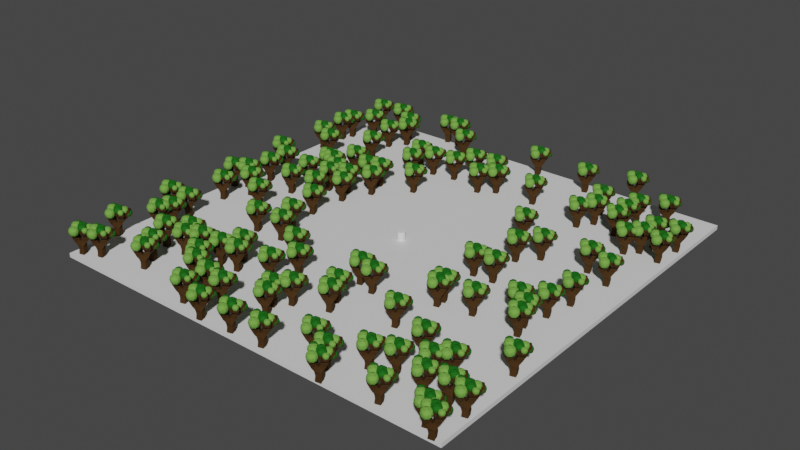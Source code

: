 # Source: environment.blend  (saved by Blender 3.5.10; exported with 4.5.12 LTS)
import bpy
from mathutils import Matrix  # noqa: F401  (used for matrix-valued properties, if any)

bpy.ops.wm.read_factory_settings(use_empty=True)
scene = bpy.context.scene
scene.name = 'Scene'

# ---- collections
col_collection = bpy.data.collections.new('Collection'); scene.collection.children.link(col_collection)
col_pine_noimp = bpy.data.collections.new('pine-noimp'); scene.collection.children.link(col_pine_noimp)
col_tree_noimp = bpy.data.collections.new('tree-noimp'); scene.collection.children.link(col_tree_noimp)

# ---- materials (node trees are filled in below, after node groups)
mat_material = bpy.data.materials.new('Material')
mat_material.alpha_threshold = 0.0
mat_material.use_transparent_shadow = False
mat_material.roughness = 0.5
mat_material.line_color = (0.0, 0.0, 0.0, 1.0)
mat_pine_leaves = bpy.data.materials.new('pine_leaves')
mat_pine_leaves.use_transparent_shadow = False
mat_pine_wood = bpy.data.materials.new('pine_wood')
mat_pine_wood.use_transparent_shadow = False
mat_leaf1 = bpy.data.materials.new('leaf1')
mat_leaf1.use_transparent_shadow = False
mat_leaf2 = bpy.data.materials.new('leaf2')
mat_leaf2.use_transparent_shadow = False
mat_wood = bpy.data.materials.new('wood')
mat_wood.use_transparent_shadow = False

# ---- node groups
ng_trees_geonodes = bpy.data.node_groups.new('trees_geonodes', 'GeometryNodeTree')
_s = ng_trees_geonodes.interface.new_socket(name='Geometry', in_out='OUTPUT', socket_type='NodeSocketGeometry')
_s = ng_trees_geonodes.interface.new_socket(name='Geometry', in_out='INPUT', socket_type='NodeSocketGeometry')
ng_trees_geonodes.is_modifier = True
# nodes of 'trees_geonodes' reference scene objects; filled in after objects exist

# ---- material node trees
mat_material.use_nodes = True; mat_material.node_tree.nodes.clear()
_N = mat_material.node_tree.nodes; _L = mat_material.node_tree.links
n0 = _N.new('ShaderNodeOutputMaterial'); n0.name = 'Material Output'; n0.location = (300, 300)
n1 = _N.new('ShaderNodeBsdfPrincipled'); n1.name = 'Principled BSDF'; n1.location = (10, 300)
n1.distribution = 'GGX'
n1.subsurface_method = 'RANDOM_WALK_SKIN'
n1.inputs[3].default_value = 1.45
n1.inputs[27].default_value = (0.0, 0.0, 0.0, 1.0)
n1.inputs[28].default_value = 1.0
_L.new(n1.outputs[0], n0.inputs[0])
n0.is_active_output = True
mat_pine_leaves.use_nodes = True; mat_pine_leaves.node_tree.nodes.clear()
_N = mat_pine_leaves.node_tree.nodes; _L = mat_pine_leaves.node_tree.links
n0 = _N.new('ShaderNodeBsdfPrincipled'); n0.name = 'Principled BSDF'; n0.location = (10, 300)
n0.distribution = 'GGX'
n0.subsurface_method = 'RANDOM_WALK_SKIN'
n0.inputs[0].default_value = (0.0202, 0.09931, 0.02073, 1.0)
n0.inputs[2].default_value = 0.9
n0.inputs[3].default_value = 1.45
n0.inputs[27].default_value = (0.0, 0.0, 0.0, 1.0)
n0.inputs[28].default_value = 1.0
n1 = _N.new('ShaderNodeOutputMaterial'); n1.name = 'Material Output'; n1.location = (300, 300)
_L.new(n0.outputs[0], n1.inputs[0])
n1.is_active_output = True
mat_pine_wood.use_nodes = True; mat_pine_wood.node_tree.nodes.clear()
_N = mat_pine_wood.node_tree.nodes; _L = mat_pine_wood.node_tree.links
n0 = _N.new('ShaderNodeBsdfPrincipled'); n0.name = 'Principled BSDF'; n0.location = (10, 300)
n0.distribution = 'GGX'
n0.subsurface_method = 'RANDOM_WALK_SKIN'
n0.inputs[0].default_value = (0.03812, 0.008197, 0.002588, 1.0)
n0.inputs[2].default_value = 0.9
n0.inputs[3].default_value = 1.45
n0.inputs[27].default_value = (0.0, 0.0, 0.0, 1.0)
n0.inputs[28].default_value = 1.0
n1 = _N.new('ShaderNodeOutputMaterial'); n1.name = 'Material Output'; n1.location = (300, 300)
_L.new(n0.outputs[0], n1.inputs[0])
n1.is_active_output = True
mat_leaf1.use_nodes = True; mat_leaf1.node_tree.nodes.clear()
_N = mat_leaf1.node_tree.nodes; _L = mat_leaf1.node_tree.links
n0 = _N.new('ShaderNodeBsdfPrincipled'); n0.name = 'Principled BSDF'; n0.location = (10, 300)
n0.distribution = 'GGX'
n0.subsurface_method = 'RANDOM_WALK_SKIN'
n0.inputs[0].default_value = (0.008851, 0.1203, 0.00603, 1.0)
n0.inputs[2].default_value = 0.8
n0.inputs[3].default_value = 1.45
n0.inputs[13].default_value = 0.2
n0.inputs[27].default_value = (0.0, 0.0, 0.0, 1.0)
n0.inputs[28].default_value = 1.0
n1 = _N.new('ShaderNodeOutputMaterial'); n1.name = 'Material Output'; n1.location = (300, 300)
_L.new(n0.outputs[0], n1.inputs[0])
n1.is_active_output = True
mat_leaf2.use_nodes = True; mat_leaf2.node_tree.nodes.clear()
_N = mat_leaf2.node_tree.nodes; _L = mat_leaf2.node_tree.links
n0 = _N.new('ShaderNodeBsdfPrincipled'); n0.name = 'Principled BSDF'; n0.location = (10, 300)
n0.distribution = 'GGX'
n0.subsurface_method = 'RANDOM_WALK_SKIN'
n0.inputs[0].default_value = (0.1597, 0.375, 0.05758, 1.0)
n0.inputs[2].default_value = 0.8
n0.inputs[3].default_value = 1.45
n0.inputs[13].default_value = 0.2
n0.inputs[27].default_value = (0.0, 0.0, 0.0, 1.0)
n0.inputs[28].default_value = 1.0
n1 = _N.new('ShaderNodeOutputMaterial'); n1.name = 'Material Output'; n1.location = (300, 300)
_L.new(n0.outputs[0], n1.inputs[0])
n1.is_active_output = True
mat_wood.use_nodes = True; mat_wood.node_tree.nodes.clear()
_N = mat_wood.node_tree.nodes; _L = mat_wood.node_tree.links
n0 = _N.new('ShaderNodeBsdfPrincipled'); n0.name = 'Principled BSDF'; n0.location = (10, 300)
n0.distribution = 'GGX'
n0.subsurface_method = 'RANDOM_WALK_SKIN'
n0.inputs[0].default_value = (0.05103, 0.02316, 0.004842, 1.0)
n0.inputs[2].default_value = 0.9
n0.inputs[3].default_value = 1.45
n0.inputs[13].default_value = 0.2
n0.inputs[27].default_value = (0.0, 0.0, 0.0, 1.0)
n0.inputs[28].default_value = 1.0
n1 = _N.new('ShaderNodeOutputMaterial'); n1.name = 'Material Output'; n1.location = (300, 300)
_L.new(n0.outputs[0], n1.inputs[0])
n1.is_active_output = True

# ---- world
world_world = bpy.data.worlds.new('World'); scene.world = world_world
world_world.use_nodes = True; world_world.node_tree.nodes.clear()
_N = world_world.node_tree.nodes; _L = world_world.node_tree.links
n0 = _N.new('ShaderNodeOutputWorld'); n0.name = 'World Output'; n0.location = (300, 300)
n1 = _N.new('ShaderNodeBackground'); n1.name = 'Background'; n1.location = (10, 300)
n1.inputs[0].default_value = (0.05088, 0.05088, 0.05088, 1.0)
_L.new(n1.outputs[0], n0.inputs[0])
n0.is_active_output = True
world_world.color = (0.05088, 0.05088, 0.05088)
world_world.use_sun_shadow = False
world_world.sun_shadow_jitter_overblur = 0.0

# ---- meshes
me_cube = bpy.data.meshes.new('Cube')
me_cube.from_pydata([(50.0, 50.0, 0.0), (50.0, 50.0, -1.0), (50.0, -50.0, 0.0), (50.0, -50.0, -1.0), (-50.0, 50.0, 0.0), (-50.0, 50.0, -1.0), (-50.0, -50.0, 0.0), (-50.0, -50.0, -1.0)], [], [(0, 4, 6, 2), (3, 2, 6, 7), (7, 6, 4, 5), (5, 1, 3, 7), (1, 0, 2, 3), (5, 4, 0, 1)])
_uv = me_cube.uv_layers.new(name='UVMap')
_uv.uv.foreach_set('vector', [0.625, 0.5, 0.875, 0.5, 0.875, 0.75, 0.625, 0.75, 0.375, 0.75, 0.625, 0.75, 0.625, 1.0, 0.375, 1.0, 0.375, 0.0, 0.625, 0.0, 0.625, 0.25, 0.375, 0.25, 0.125, 0.5, 0.375, 0.5, 0.375, 0.75, 0.125, 0.75, 0.375, 0.5, 0.625, 0.5, 0.625, 0.75, 0.375, 0.75, 0.375, 0.25, 0.625, 0.25, 0.625, 0.5, 0.375, 0.5])
me_cube.materials.append(mat_material)
me_cube.use_mirror_vertex_groups = False
me_cube.update()
me_cylinder_002 = bpy.data.meshes.new('Cylinder.002')
me_cylinder_002.from_pydata([(0.0, 1.0, -0.01669), (0.0, 1.0, 1.983), (0.1951, 0.9808, -0.01669), (0.1951, 0.9808, 1.983), (0.3827, 0.9239, -0.01669), (0.3827, 0.9239, 1.983), (0.5556, 0.8315, -0.01669), (0.5556, 0.8315, 1.983), (0.7071, 0.7071, -0.01669), (0.7071, 0.7071, 1.983), (0.8315, 0.5556, -0.01669), (0.8315, 0.5556, 1.983), (0.9239, 0.3827, -0.01669), (0.9239, 0.3827, 1.983), (0.9808, 0.1951, -0.01669), (0.9808, 0.1951, 1.983), (1.0, 0.0, -0.01669), (1.0, 0.0, 1.983), (0.9808, -0.1951, -0.01669), (0.9808, -0.1951, 1.983), (0.9239, -0.3827, -0.01669), (0.9239, -0.3827, 1.983), (0.8315, -0.5556, -0.01669), (0.8315, -0.5556, 1.983), (0.7071, -0.7071, -0.01669), (0.7071, -0.7071, 1.983), (0.5556, -0.8315, -0.01669), (0.5556, -0.8315, 1.983), (0.3827, -0.9239, -0.01669), (0.3827, -0.9239, 1.983), (0.1951, -0.9808, -0.01669), (0.1951, -0.9808, 1.983), (0.0, -1.0, -0.01669), (0.0, -1.0, 1.983), (-0.1951, -0.9808, -0.01669), (-0.1951, -0.9808, 1.983), (-0.3827, -0.9239, -0.01669), (-0.3827, -0.9239, 1.983), (-0.5556, -0.8315, -0.01669), (-0.5556, -0.8315, 1.983), (-0.7071, -0.7071, -0.01669), (-0.7071, -0.7071, 1.983), (-0.8315, -0.5556, -0.01669), (-0.8315, -0.5556, 1.983), (-0.9239, -0.3827, -0.01669), (-0.9239, -0.3827, 1.983), (-0.9808, -0.1951, -0.01669), (-0.9808, -0.1951, 1.983), (-1.0, 0.0, -0.01669), (-1.0, 0.0, 1.983), (-0.9808, 0.1951, -0.01669), (-0.9808, 0.1951, 1.983), (-0.9239, 0.3827, -0.01669), (-0.9239, 0.3827, 1.983), (-0.8315, 0.5556, -0.01669), (-0.8315, 0.5556, 1.983), (-0.7071, 0.7071, -0.01669), (-0.7071, 0.7071, 1.983), (-0.5556, 0.8315, -0.01669), (-0.5556, 0.8315, 1.983), (-0.3827, 0.9239, -0.01669), (-0.3827, 0.9239, 1.983), (-0.1951, 0.9808, -0.01669), (-0.1951, 0.9808, 1.983)], [], [(0, 1, 3, 2), (2, 3, 5, 4), (4, 5, 7, 6), (6, 7, 9, 8), (8, 9, 11, 10), (10, 11, 13, 12), (12, 13, 15, 14), (14, 15, 17, 16), (16, 17, 19, 18), (18, 19, 21, 20), (20, 21, 23, 22), (22, 23, 25, 24), (24, 25, 27, 26), (26, 27, 29, 28), (28, 29, 31, 30), (30, 31, 33, 32), (32, 33, 35, 34), (34, 35, 37, 36), (36, 37, 39, 38), (38, 39, 41, 40), (40, 41, 43, 42), (42, 43, 45, 44), (44, 45, 47, 46), (46, 47, 49, 48), (48, 49, 51, 50), (50, 51, 53, 52), (52, 53, 55, 54), (54, 55, 57, 56), (56, 57, 59, 58), (58, 59, 61, 60), (3, 1, 63, 61, 59, 57, 55, 53, 51, 49, 47, 45, 43, 41, 39, 37, 35, 33, 31, 29, 27, 25, 23, 21, 19, 17, 15, 13, 11, 9, 7, 5), (60, 61, 63, 62), (62, 63, 1, 0), (0, 2, 4, 6, 8, 10, 12, 14, 16, 18, 20, 22, 24, 26, 28, 30, 32, 34, 36, 38, 40, 42, 44, 46, 48, 50, 52, 54, 56, 58, 60, 62)])
_uv = me_cylinder_002.uv_layers.new(name='UVMap')
_uv.uv.foreach_set('vector', [1.0, 0.5, 1.0, 1.0, 0.9688, 1.0, 0.9688, 0.5, 0.9688, 0.5, 0.9688, 1.0, 0.9375, 1.0, 0.9375, 0.5, 0.9375, 0.5, 0.9375, 1.0, 0.9062, 1.0, 0.9062, 0.5, 0.9062, 0.5, 0.9062, 1.0, 0.875, 1.0, 0.875, 0.5, 0.875, 0.5, 0.875, 1.0, 0.8438, 1.0, 0.8438, 0.5, 0.8438, 0.5, 0.8438, 1.0, 0.8125, 1.0, 0.8125, 0.5, 0.8125, 0.5, 0.8125, 1.0, 0.7812, 1.0, 0.7812, 0.5, 0.7812, 0.5, 0.7812, 1.0, 0.75, 1.0, 0.75, 0.5, 0.75, 0.5, 0.75, 1.0, 0.7188, 1.0, 0.7188, 0.5, 0.7188, 0.5, 0.7188, 1.0, 0.6875, 1.0, 0.6875, 0.5, 0.6875, 0.5, 0.6875, 1.0, 0.6562, 1.0, 0.6562, 0.5, 0.6562, 0.5, 0.6562, 1.0, 0.625, 1.0, 0.625, 0.5, 0.625, 0.5, 0.625, 1.0, 0.5938, 1.0, 0.5938, 0.5, 0.5938, 0.5, 0.5938, 1.0, 0.5625, 1.0, 0.5625, 0.5, 0.5625, 0.5, 0.5625, 1.0, 0.5312, 1.0, 0.5312, 0.5, 0.5312, 0.5, 0.5312, 1.0, 0.5, 1.0, 0.5, 0.5, 0.5, 0.5, 0.5, 1.0, 0.4688, 1.0, 0.4688, 0.5, 0.4688, 0.5, 0.4688, 1.0, 0.4375, 1.0, 0.4375, 0.5, 0.4375, 0.5, 0.4375, 1.0, 0.4062, 1.0, 0.4062, 0.5, 0.4062, 0.5, 0.4062, 1.0, 0.375, 1.0, 0.375, 0.5, 0.375, 0.5, 0.375, 1.0, 0.3438, 1.0, 0.3438, 0.5, 0.3438, 0.5, 0.3438, 1.0, 0.3125, 1.0, 0.3125, 0.5, 0.3125, 0.5, 0.3125, 1.0, 0.2812, 1.0, 0.2812, 0.5, 0.2812, 0.5, 0.2812, 1.0, 0.25, 1.0, 0.25, 0.5, 0.25, 0.5, 0.25, 1.0, 0.2188, 1.0, 0.2188, 0.5, 0.2188, 0.5, 0.2188, 1.0, 0.1875, 1.0, 0.1875, 0.5, 0.1875, 0.5, 0.1875, 1.0, 0.1562, 1.0, 0.1562, 0.5, 0.1562, 0.5, 0.1562, 1.0, 0.125, 1.0, 0.125, 0.5, 0.125, 0.5, 0.125, 1.0, 0.09375, 1.0, 0.09375, 0.5, 0.09375, 0.5, 0.09375, 1.0, 0.0625, 1.0, 0.0625, 0.5, 0.2968, 0.4854, 0.25, 0.49, 0.2032, 0.4854, 0.1582, 0.4717, 0.1167, 0.4496, 0.08029, 0.4197, 0.05045, 0.3833, 0.02827, 0.3418, 0.01461, 0.2968, 0.01, 0.25, 0.01461, 0.2032, 0.02827, 0.1582, 0.05045, 0.1167, 0.08029, 0.08029, 0.1167, 0.05045, 0.1582, 0.02827, 0.2032, 0.01461, 0.25, 0.01, 0.2968, 0.01461, 0.3418, 0.02827, 0.3833, 0.05045, 0.4197, 0.08029, 0.4496, 0.1167, 0.4717, 0.1582, 0.4854, 0.2032, 0.49, 0.25, 0.4854, 0.2968, 0.4717, 0.3418, 0.4496, 0.3833, 0.4197, 0.4197, 0.3833, 0.4496, 0.3418, 0.4717, 0.0625, 0.5, 0.0625, 1.0, 0.03125, 1.0, 0.03125, 0.5, 0.03125, 0.5, 0.03125, 1.0, 0.0, 1.0, 0.0, 0.5, 0.75, 0.49, 0.7968, 0.4854, 0.8418, 0.4717, 0.8833, 0.4496, 0.9197, 0.4197, 0.9496, 0.3833, 0.9717, 0.3418, 0.9854, 0.2968, 0.99, 0.25, 0.9854, 0.2032, 0.9717, 0.1582, 0.9496, 0.1167, 0.9197, 0.08029, 0.8833, 0.05045, 0.8418, 0.02827, 0.7968, 0.01461, 0.75, 0.01, 0.7032, 0.01461, 0.6582, 0.02827, 0.6167, 0.05045, 0.5803, 0.08029, 0.5504, 0.1167, 0.5283, 0.1582, 0.5146, 0.2032, 0.51, 0.25, 0.5146, 0.2968, 0.5283, 0.3418, 0.5504, 0.3833, 0.5803, 0.4197, 0.6167, 0.4496, 0.6582, 0.4717, 0.7032, 0.4854])
me_cylinder_002.update()
me_plane = bpy.data.meshes.new('Plane')
me_plane.from_pydata([(-50.0, -50.0, 0.0), (50.0, -50.0, 0.0), (-50.0, 50.0, 0.0), (50.0, 50.0, 0.0)], [], [(0, 1, 3, 2)])
_uv = me_plane.uv_layers.new(name='UVMap')
_uv.uv.foreach_set('vector', [0.0, 0.0, 1.0, 0.0, 1.0, 1.0, 0.0, 1.0])
me_plane.materials.append(mat_pine_leaves)
me_plane.materials.append(mat_pine_wood)
me_plane.update()
me_cylinder_001 = bpy.data.meshes.new('Cylinder.001')
me_cylinder_001.from_pydata([(0.0, 0.5855, -1.0), (0.0, 0.5855, 1.0), (0.1142, 0.5742, -1.0), (0.1142, 0.5742, 1.0), (0.2241, 0.5409, -1.0), (0.2241, 0.5409, 1.0), (0.3253, 0.4868, -1.0), (0.3253, 0.4868, 1.0), (0.414, 0.414, -1.0), (0.414, 0.414, 1.0), (0.4868, 0.3253, -1.0), (0.4868, 0.3253, 1.0), (0.5409, 0.2241, -1.0), (0.5409, 0.2241, 1.0), (0.5742, 0.1142, -1.0), (0.5742, 0.1142, 1.0), (0.5855, 0.0, -1.0), (0.5855, 0.0, 1.0), (0.5742, -0.1142, -1.0), (0.5742, -0.1142, 1.0), (0.5409, -0.2241, -1.0), (0.5409, -0.2241, 1.0), (0.4868, -0.3253, -1.0), (0.4868, -0.3253, 1.0), (0.414, -0.414, -1.0), (0.414, -0.414, 1.0), (0.3253, -0.4868, -1.0), (0.3253, -0.4868, 1.0), (0.2241, -0.5409, -1.0), (0.2241, -0.5409, 1.0), (0.1142, -0.5742, -1.0), (0.1142, -0.5742, 1.0), (0.0, -0.5855, -1.0), (0.0, -0.5855, 1.0), (-0.1142, -0.5742, -1.0), (-0.1142, -0.5742, 1.0), (-0.2241, -0.5409, -1.0), (-0.2241, -0.5409, 1.0), (-0.3253, -0.4868, -1.0), (-0.3253, -0.4868, 1.0), (-0.414, -0.414, -1.0), (-0.414, -0.414, 1.0), (-0.4868, -0.3253, -1.0), (-0.4868, -0.3253, 1.0), (-0.5409, -0.2241, -1.0), (-0.5409, -0.2241, 1.0), (-0.5742, -0.1142, -1.0), (-0.5742, -0.1142, 1.0), (-0.5855, 0.0, -1.0), (-0.5855, 0.0, 1.0), (-0.5742, 0.1142, -1.0), (-0.5742, 0.1142, 1.0), (-0.5409, 0.2241, -1.0), (-0.5409, 0.2241, 1.0), (-0.4868, 0.3253, -1.0), (-0.4868, 0.3253, 1.0), (-0.414, 0.414, -1.0), (-0.414, 0.414, 1.0), (-0.3253, 0.4868, -1.0), (-0.3253, 0.4868, 1.0), (-0.2241, 0.5409, -1.0), (-0.2241, 0.5409, 1.0), (-0.1142, 0.5742, -1.0), (-0.1142, 0.5742, 1.0)], [], [(0, 1, 3, 2), (2, 3, 5, 4), (4, 5, 7, 6), (6, 7, 9, 8), (8, 9, 11, 10), (10, 11, 13, 12), (12, 13, 15, 14), (14, 15, 17, 16), (16, 17, 19, 18), (18, 19, 21, 20), (20, 21, 23, 22), (22, 23, 25, 24), (24, 25, 27, 26), (26, 27, 29, 28), (28, 29, 31, 30), (30, 31, 33, 32), (32, 33, 35, 34), (34, 35, 37, 36), (36, 37, 39, 38), (38, 39, 41, 40), (40, 41, 43, 42), (42, 43, 45, 44), (44, 45, 47, 46), (46, 47, 49, 48), (48, 49, 51, 50), (50, 51, 53, 52), (52, 53, 55, 54), (54, 55, 57, 56), (56, 57, 59, 58), (58, 59, 61, 60), (3, 1, 63, 61, 59, 57, 55, 53, 51, 49, 47, 45, 43, 41, 39, 37, 35, 33, 31, 29, 27, 25, 23, 21, 19, 17, 15, 13, 11, 9, 7, 5), (60, 61, 63, 62), (62, 63, 1, 0), (0, 2, 4, 6, 8, 10, 12, 14, 16, 18, 20, 22, 24, 26, 28, 30, 32, 34, 36, 38, 40, 42, 44, 46, 48, 50, 52, 54, 56, 58, 60, 62)])
_uv = me_cylinder_001.uv_layers.new(name='UVMap')
_uv.uv.foreach_set('vector', [1.0, 0.5, 1.0, 1.0, 0.9688, 1.0, 0.9688, 0.5, 0.9688, 0.5, 0.9688, 1.0, 0.9375, 1.0, 0.9375, 0.5, 0.9375, 0.5, 0.9375, 1.0, 0.9062, 1.0, 0.9062, 0.5, 0.9062, 0.5, 0.9062, 1.0, 0.875, 1.0, 0.875, 0.5, 0.875, 0.5, 0.875, 1.0, 0.8438, 1.0, 0.8438, 0.5, 0.8438, 0.5, 0.8438, 1.0, 0.8125, 1.0, 0.8125, 0.5, 0.8125, 0.5, 0.8125, 1.0, 0.7812, 1.0, 0.7812, 0.5, 0.7812, 0.5, 0.7812, 1.0, 0.75, 1.0, 0.75, 0.5, 0.75, 0.5, 0.75, 1.0, 0.7188, 1.0, 0.7188, 0.5, 0.7188, 0.5, 0.7188, 1.0, 0.6875, 1.0, 0.6875, 0.5, 0.6875, 0.5, 0.6875, 1.0, 0.6562, 1.0, 0.6562, 0.5, 0.6562, 0.5, 0.6562, 1.0, 0.625, 1.0, 0.625, 0.5, 0.625, 0.5, 0.625, 1.0, 0.5938, 1.0, 0.5938, 0.5, 0.5938, 0.5, 0.5938, 1.0, 0.5625, 1.0, 0.5625, 0.5, 0.5625, 0.5, 0.5625, 1.0, 0.5312, 1.0, 0.5312, 0.5, 0.5312, 0.5, 0.5312, 1.0, 0.5, 1.0, 0.5, 0.5, 0.5, 0.5, 0.5, 1.0, 0.4688, 1.0, 0.4688, 0.5, 0.4688, 0.5, 0.4688, 1.0, 0.4375, 1.0, 0.4375, 0.5, 0.4375, 0.5, 0.4375, 1.0, 0.4062, 1.0, 0.4062, 0.5, 0.4062, 0.5, 0.4062, 1.0, 0.375, 1.0, 0.375, 0.5, 0.375, 0.5, 0.375, 1.0, 0.3438, 1.0, 0.3438, 0.5, 0.3438, 0.5, 0.3438, 1.0, 0.3125, 1.0, 0.3125, 0.5, 0.3125, 0.5, 0.3125, 1.0, 0.2812, 1.0, 0.2812, 0.5, 0.2812, 0.5, 0.2812, 1.0, 0.25, 1.0, 0.25, 0.5, 0.25, 0.5, 0.25, 1.0, 0.2188, 1.0, 0.2188, 0.5, 0.2188, 0.5, 0.2188, 1.0, 0.1875, 1.0, 0.1875, 0.5, 0.1875, 0.5, 0.1875, 1.0, 0.1562, 1.0, 0.1562, 0.5, 0.1562, 0.5, 0.1562, 1.0, 0.125, 1.0, 0.125, 0.5, 0.125, 0.5, 0.125, 1.0, 0.09375, 1.0, 0.09375, 0.5, 0.09375, 0.5, 0.09375, 1.0, 0.0625, 1.0, 0.0625, 0.5, 0.2968, 0.4854, 0.25, 0.49, 0.2032, 0.4854, 0.1582, 0.4717, 0.1167, 0.4496, 0.08029, 0.4197, 0.05045, 0.3833, 0.02827, 0.3418, 0.01461, 0.2968, 0.01, 0.25, 0.01461, 0.2032, 0.02827, 0.1582, 0.05045, 0.1167, 0.08029, 0.08029, 0.1167, 0.05045, 0.1582, 0.02827, 0.2032, 0.01461, 0.25, 0.01, 0.2968, 0.01461, 0.3418, 0.02827, 0.3833, 0.05045, 0.4197, 0.08029, 0.4496, 0.1167, 0.4717, 0.1582, 0.4854, 0.2032, 0.49, 0.25, 0.4854, 0.2968, 0.4717, 0.3418, 0.4496, 0.3833, 0.4197, 0.4197, 0.3833, 0.4496, 0.3418, 0.4717, 0.0625, 0.5, 0.0625, 1.0, 0.03125, 1.0, 0.03125, 0.5, 0.03125, 0.5, 0.03125, 1.0, 0.0, 1.0, 0.0, 0.5, 0.75, 0.49, 0.7968, 0.4854, 0.8418, 0.4717, 0.8833, 0.4496, 0.9197, 0.4197, 0.9496, 0.3833, 0.9717, 0.3418, 0.9854, 0.2968, 0.99, 0.25, 0.9854, 0.2032, 0.9717, 0.1582, 0.9496, 0.1167, 0.9197, 0.08029, 0.8833, 0.05045, 0.8418, 0.02827, 0.7968, 0.01461, 0.75, 0.01, 0.7032, 0.01461, 0.6582, 0.02827, 0.6167, 0.05045, 0.5803, 0.08029, 0.5504, 0.1167, 0.5283, 0.1582, 0.5146, 0.2032, 0.51, 0.25, 0.5146, 0.2968, 0.5283, 0.3418, 0.5504, 0.3833, 0.5803, 0.4197, 0.6167, 0.4496, 0.6582, 0.4717, 0.7032, 0.4854])
me_cylinder_001.update()
me_cylinder_006 = bpy.data.meshes.new('Cylinder.006')
me_cylinder_006.from_pydata([(-2.63e-09, 0.9462, -0.9145), (2.636e-09, 0.5156, 0.9145), (0.6691, 0.6691, -0.9145), (0.3646, 0.3646, 0.9145), (0.9462, 0.0, -0.9145), (0.5156, 0.0, 0.9145), (0.6691, -0.6691, -0.9145), (0.3646, -0.3646, 0.9145), (-2.63e-09, -0.9462, -0.9145), (2.636e-09, -0.5156, 0.9145), (-0.6691, -0.6691, -0.9145), (-0.3646, -0.3646, 0.9145), (-0.9462, 0.0, -0.9145), (-0.5156, 0.0, 0.9145), (-0.6691, 0.6691, -0.9145), (-0.3646, 0.3646, 0.9145), (-2.63e-09, 1.222, -0.9145), (0.8643, 0.8643, -0.9145), (1.222, 0.0, -0.9145), (0.8643, -0.8643, -0.9145), (-2.63e-09, -1.222, -0.9145), (-0.8643, -0.8643, -0.9145), (-1.222, 0.0, -0.9145), (-0.8643, 0.8643, -0.9145), (-2.112e-09, 0.7599, -0.3039), (0.5373, 0.5373, -0.3039), (0.7599, 0.0, -0.3039), (0.5373, -0.5373, -0.3039), (-2.112e-09, -0.7599, -0.3039), (-0.5373, -0.5373, -0.3039), (-0.7599, 0.0, -0.3039), (-0.5373, 0.5373, -0.3039), (-0.8318, 0.2763, -0.9145), (-0.7781, 0.4058, -0.9145), (-1.058, 0.3966, -0.9145), (-0.9889, 0.5637, -0.9145), (-0.9744, 0.4333, -0.7371), (-0.7247, 0.3202, -0.6233)], [], [(16, 1, 3, 17), (17, 3, 5, 18), (18, 5, 7, 19), (19, 7, 9, 20), (20, 9, 11, 21), (21, 11, 13, 22), (3, 1, 15, 13, 11, 9, 7, 5), (22, 13, 15, 23, 35, 36, 34), (23, 15, 1, 16), (14, 0, 24, 31), (2, 0, 16, 17), (4, 2, 17, 18), (6, 4, 18, 19), (8, 6, 19, 20), (10, 8, 20, 21), (12, 10, 21, 22), (14, 33, 35, 23), (0, 14, 23, 16), (24, 25, 26, 27, 28, 29, 30, 31), (10, 12, 30, 29), (6, 8, 28, 27), (2, 4, 26, 25), (12, 32, 37, 33, 14, 31, 30), (8, 10, 29, 28), (4, 6, 27, 26), (0, 2, 25, 24), (36, 35, 33, 37), (37, 32, 34, 36), (34, 32, 12, 22)])
_uv = me_cylinder_006.uv_layers.new(name='UVMap')
_uv.uv.foreach_set('vector', [0.6112, 0.4253, 0.4428, 0.3601, 0.4352, 0.3322, 0.5932, 0.3592, 0.5932, 0.3592, 0.4352, 0.3322, 0.4352, 0.2929, 0.5932, 0.2659, 0.5932, 0.2659, 0.4352, 0.2929, 0.4428, 0.265, 0.6112, 0.1998, 0.6436, 0.1644, 0.7272, 0.0044, 0.7557, 0.0, 0.7113, 0.154, 0.7113, 0.154, 0.7557, 0.0, 0.7949, 0.0044, 0.804, 0.1644, 0.4352, 0.4253, 0.2669, 0.3601, 0.2593, 0.3322, 0.4173, 0.3592, 0.6283, 0.9268, 0.6283, 0.8874, 0.6562, 0.8596, 0.6956, 0.8596, 0.7234, 0.8874, 0.7234, 0.9268, 0.6956, 0.9547, 0.6562, 0.9547, 0.4173, 0.3592, 0.2593, 0.3322, 0.2593, 0.2929, 0.4173, 0.2659, 0.4173, 0.2983, 0.402, 0.3098, 0.4173, 0.3164, 0.4173, 0.2659, 0.2593, 0.2929, 0.2669, 0.265, 0.4352, 0.1998, 0.9093, 0.6952, 0.9013, 0.6429, 0.965, 0.6429, 0.9715, 0.6849, 0.02546, 0.3359, 0.02546, 0.4082, 0.0, 0.4187, 0.0, 0.3253, 0.07658, 0.2848, 0.02546, 0.3359, 0.0, 0.3253, 0.06603, 0.2593, 0.1489, 0.2848, 0.07658, 0.2848, 0.06603, 0.2593, 0.1594, 0.2593, 0.2, 0.3359, 0.1489, 0.2848, 0.1594, 0.2593, 0.2254, 0.3253, 0.2, 0.4082, 0.2, 0.3359, 0.2254, 0.3253, 0.2254, 0.4187, 0.1489, 0.4593, 0.2, 0.4082, 0.2254, 0.4187, 0.1594, 0.4847, 0.07658, 0.4593, 0.105, 0.4593, 0.09851, 0.4847, 0.06603, 0.4847, 0.02546, 0.4082, 0.07658, 0.4593, 0.06603, 0.4847, 0.0, 0.4187, 0.804, 0.04105, 0.8451, 0.0, 0.9031, 0.0, 0.9442, 0.04105, 0.9442, 0.09909, 0.9031, 0.1401, 0.8451, 0.1401, 0.804, 0.09909, 0.259, 0.5358, 0.259, 0.6081, 0.1956, 0.601, 0.1956, 0.543, 0.259, 0.7826, 0.2451, 0.8337, 0.1845, 0.8166, 0.1956, 0.7755, 0.2451, 0.6592, 0.259, 0.7103, 0.1956, 0.7175, 0.1845, 0.6764, 0.259, 0.6081, 0.2532, 0.6292, 0.2221, 0.6292, 0.2505, 0.6391, 0.2451, 0.6592, 0.1845, 0.6421, 0.1956, 0.601, 0.2451, 0.4847, 0.259, 0.5358, 0.1956, 0.543, 0.1845, 0.5019, 0.259, 0.7103, 0.259, 0.7826, 0.1956, 0.7755, 0.1956, 0.7175, 0.9013, 0.6429, 0.9093, 0.571, 0.9715, 0.5852, 0.965, 0.6429, 0.402, 0.3098, 0.4173, 0.2983, 0.105, 0.4593, 0.2221, 0.6292, 0.2221, 0.6292, 0.2532, 0.6292, 0.1166, 0.4847, 0.402, 0.3098, 0.1166, 0.4847, 0.119, 0.4593, 0.1489, 0.4593, 0.1594, 0.4847])
me_cylinder_006.materials.append(mat_pine_leaves)
me_cylinder_006.update()
me_cylinder_005 = bpy.data.meshes.new('Cylinder.005')
me_cylinder_005.from_pydata([(-3.025e-09, 1.088, -1.052), (3.032e-09, 0.5931, 1.052), (0.7696, 0.7696, -1.052), (0.4194, 0.4194, 1.052), (1.088, 0.0, -1.052), (0.5931, 0.0, 1.052), (0.7696, -0.7696, -1.052), (0.4194, -0.4194, 1.052), (-3.025e-09, -1.088, -1.052), (3.032e-09, -0.5931, 1.052), (-0.7696, -0.7696, -1.052), (-0.4194, -0.4194, 1.052), (-1.088, 0.0, -1.052), (-0.5931, 0.0, 1.052), (-0.7696, 0.7696, -1.052), (-0.4194, 0.4194, 1.052), (-3.025e-09, 1.406, -1.052), (0.9942, 0.9942, -1.052), (1.406, 0.0, -1.052), (0.9942, -0.9942, -1.052), (-3.025e-09, -1.406, -1.052), (-0.9942, -0.9942, -1.052), (-1.406, 0.0, -1.052), (-0.9942, 0.9942, -1.052), (-2.429e-09, 0.874, -0.3495), (0.618, 0.618, -0.3495), (0.874, 0.0, -0.3495), (0.618, -0.618, -0.3495), (-2.429e-09, -0.874, -0.3495), (-0.618, -0.618, -0.3495), (-0.874, 0.0, -0.3495), (-0.618, 0.618, -0.3495), (-0.4024, -1.239, -1.052), (-0.5844, -1.164, -1.052), (-0.3196, -0.9559, -1.052), (-0.5915, -0.8433, -1.052), (-0.4733, -1.059, -0.6615), (-0.5278, -0.7874, -0.7822)], [], [(16, 1, 3, 17), (17, 3, 5, 18), (18, 5, 7, 19), (19, 7, 9, 20), (20, 9, 11, 21, 33, 36, 32), (21, 11, 13, 22), (3, 1, 15, 13, 11, 9, 7, 5), (22, 13, 15, 23), (23, 15, 1, 16), (14, 0, 24, 31), (2, 0, 16, 17), (4, 2, 17, 18), (6, 4, 18, 19), (8, 6, 19, 20), (10, 35, 33, 21), (12, 10, 21, 22), (14, 12, 22, 23), (0, 14, 23, 16), (24, 25, 26, 27, 28, 29, 30, 31), (10, 12, 30, 29), (6, 8, 28, 27), (2, 4, 26, 25), (12, 14, 31, 30), (8, 34, 37, 35, 10, 29, 28), (4, 6, 27, 26), (0, 2, 25, 24), (32, 34, 8, 20), (35, 37, 36, 33), (34, 32, 36, 37)])
_uv = me_cylinder_005.uv_layers.new(name='UVMap')
_uv.uv.foreach_set('vector', [0.5659, 0.1771, 0.5147, 0.0, 0.5475, 0.005061, 0.6436, 0.1891, 0.0, 0.6739, 0.01055, 0.4898, 0.05558, 0.4847, 0.1067, 0.6619, 0.1067, 0.6619, 0.05558, 0.4847, 0.08838, 0.4898, 0.1845, 0.6739, 0.4438, 0.6144, 0.4544, 0.4303, 0.4994, 0.4253, 0.5505, 0.6024, 0.5505, 0.6024, 0.4994, 0.4253, 0.5322, 0.4303, 0.6283, 0.6144, 0.5963, 0.6095, 0.5781, 0.5752, 0.582, 0.6073, 0.2593, 0.6144, 0.2699, 0.4303, 0.3149, 0.4253, 0.366, 0.6024, 0.4994, 0.9089, 0.4994, 0.8636, 0.5315, 0.8316, 0.5768, 0.8316, 0.6088, 0.8636, 0.6088, 0.9089, 0.5768, 0.9409, 0.5315, 0.9409, 0.366, 0.6024, 0.3149, 0.4253, 0.3477, 0.4303, 0.4438, 0.6144, 0.4591, 0.1891, 0.4697, 0.005061, 0.5147, 0.0, 0.5659, 0.1771, 0.9105, 0.5681, 0.9013, 0.4855, 0.9745, 0.4855, 0.982, 0.5518, 0.02929, 0.08808, 0.02929, 0.1712, 0.0, 0.1834, 1.19e-08, 0.07595, 0.08808, 0.02929, 0.02929, 0.08808, 1.19e-08, 0.07595, 0.07595, 0.0, 0.1712, 0.02929, 0.08808, 0.02929, 0.07595, 0.0, 0.1834, 1.19e-08, 0.23, 0.08808, 0.1712, 0.02929, 0.1834, 1.19e-08, 0.2593, 0.07595, 0.23, 0.1712, 0.23, 0.152, 0.2593, 0.1391, 0.2593, 0.1834, 0.1712, 0.23, 0.23, 0.1712, 0.2593, 0.1834, 0.1834, 0.2593, 0.08808, 0.23, 0.1712, 0.23, 0.1834, 0.2593, 0.07595, 0.2593, 0.02929, 0.1712, 0.08808, 0.23, 0.07595, 0.2593, 0.0, 0.1834, 0.0, 0.7211, 0.04721, 0.6739, 0.114, 0.6739, 0.1612, 0.7211, 0.1612, 0.7878, 0.114, 0.8351, 0.04721, 0.8351, 0.0, 0.7878, 0.09003, 0.9779, 0.08075, 0.8953, 0.154, 0.8953, 0.1615, 0.9616, 0.009287, 0.9779, 0.0, 0.8953, 0.07329, 0.8953, 0.08075, 0.9616, 0.1875, 0.9766, 0.1782, 0.8939, 0.2515, 0.8939, 0.259, 0.9603, 0.08075, 0.8953, 0.09003, 0.8351, 0.1615, 0.8469, 0.154, 0.8953, 0.0, 0.8953, 0.003857, 0.8703, 0.03451, 0.854, 0.007138, 0.849, 0.009287, 0.8351, 0.08075, 0.8469, 0.07329, 0.8953, 0.1782, 0.8939, 0.1875, 0.8337, 0.259, 0.8456, 0.2515, 0.8939, 0.9013, 0.4855, 0.9105, 0.4253, 0.982, 0.4371, 0.9745, 0.4855, 0.2593, 0.1194, 0.23, 0.1226, 0.23, 0.08808, 0.2593, 0.07595, 0.007138, 0.849, 0.03451, 0.854, 0.5781, 0.5752, 0.5963, 0.6095, 0.003857, 0.8703, 0.582, 0.6073, 0.5781, 0.5752, 0.03451, 0.854])
me_cylinder_005.materials.append(mat_pine_leaves)
me_cylinder_005.update()
me_cylinder_007 = bpy.data.meshes.new('Cylinder.007')
me_cylinder_007.from_pydata([(-2.331e-09, 0.8387, -0.8106), (2.337e-09, 0.4571, 0.8106), (0.5931, 0.5931, -0.8106), (0.3232, 0.3232, 0.8106), (0.8387, 0.0, -0.8106), (0.4571, 0.0, 0.8106), (0.5931, -0.5931, -0.8106), (0.3232, -0.3232, 0.8106), (-2.331e-09, -0.8387, -0.8106), (2.337e-09, -0.4571, 0.8106), (-0.5931, -0.5931, -0.8106), (-0.3232, -0.3232, 0.8106), (-0.8387, 0.0, -0.8106), (-0.4571, 0.0, 0.8106), (-0.5931, 0.5931, -0.8106), (-0.3232, 0.3232, 0.8106), (-2.331e-09, 1.084, -0.8106), (0.7662, 0.7662, -0.8106), (1.084, 0.0, -0.8106), (0.7662, -0.7662, -0.8106), (-2.331e-09, -1.084, -0.8106), (-0.7662, -0.7662, -0.8106), (-1.084, 0.0, -0.8106), (-0.7662, 0.7662, -0.8106), (-1.872e-09, 0.6736, -0.2694), (0.4763, 0.4763, -0.2694), (0.6736, 0.0, -0.2694), (0.4763, -0.4763, -0.2694), (-1.872e-09, -0.6736, -0.2694), (-0.4763, -0.4763, -0.2694), (-0.6736, 0.0, -0.2694), (-0.4763, 0.4763, -0.2694)], [], [(16, 1, 3, 17), (17, 3, 5, 18), (18, 5, 7, 19), (19, 7, 9, 20), (20, 9, 11, 21), (21, 11, 13, 22), (3, 1, 15, 13, 11, 9, 7, 5), (22, 13, 15, 23), (23, 15, 1, 16), (14, 0, 24, 31), (2, 0, 16, 17), (4, 2, 17, 18), (6, 4, 18, 19), (8, 6, 19, 20), (10, 8, 20, 21), (12, 10, 21, 22), (14, 12, 22, 23), (0, 14, 23, 16), (24, 25, 26, 27, 28, 29, 30, 31), (10, 12, 30, 29), (6, 8, 28, 27), (2, 4, 26, 25), (12, 14, 31, 30), (8, 10, 29, 28), (4, 6, 27, 26), (0, 2, 25, 24)])
_uv = me_cylinder_007.uv_layers.new(name='UVMap')
_uv.uv.foreach_set('vector', [0.8413, 0.5618, 0.8019, 0.4253, 0.8272, 0.4292, 0.9013, 0.571, 0.7956, 0.3456, 0.8037, 0.2037, 0.8384, 0.1998, 0.8778, 0.3363, 0.8778, 0.3363, 0.8384, 0.1998, 0.8637, 0.2037, 0.9378, 0.3456, 0.7591, 0.7168, 0.7672, 0.5749, 0.8019, 0.571, 0.8413, 0.7075, 0.8413, 0.7075, 0.8019, 0.571, 0.8272, 0.5749, 0.9013, 0.7168, 0.7591, 0.8625, 0.7672, 0.7207, 0.8019, 0.7168, 0.8413, 0.8533, 0.7591, 0.9221, 0.7591, 0.8872, 0.7838, 0.8625, 0.8187, 0.8625, 0.8434, 0.8872, 0.8434, 0.9221, 0.8187, 0.9468, 0.7838, 0.9468, 0.8413, 0.8533, 0.8019, 0.7168, 0.8272, 0.7207, 0.9013, 0.8625, 0.7591, 0.571, 0.7672, 0.4292, 0.8019, 0.4253, 0.8413, 0.5618, 0.9449, 0.42, 0.9378, 0.3563, 0.9943, 0.3563, 1.0, 0.4074, 0.2819, 0.06788, 0.2819, 0.132, 0.2593, 0.1413, 0.2593, 0.05853, 0.3272, 0.02257, 0.2819, 0.06788, 0.2593, 0.05853, 0.3178, 0.0, 0.3912, 0.02257, 0.3272, 0.02257, 0.3178, 0.0, 0.4006, 0.0, 0.4366, 0.06788, 0.3912, 0.02257, 0.4006, 0.0, 0.4591, 0.05853, 0.4366, 0.132, 0.4366, 0.06788, 0.4591, 0.05853, 0.4591, 0.1413, 0.3912, 0.1773, 0.4366, 0.132, 0.4591, 0.1413, 0.4006, 0.1998, 0.3272, 0.1773, 0.3912, 0.1773, 0.4006, 0.1998, 0.3178, 0.1998, 0.2819, 0.132, 0.3272, 0.1773, 0.3178, 0.1998, 0.2593, 0.1413, 0.2593, 0.8679, 0.2957, 0.8316, 0.3471, 0.8316, 0.3835, 0.8679, 0.3835, 0.9194, 0.3471, 0.9558, 0.2957, 0.9558, 0.2593, 0.9194, 0.9084, 0.8053, 0.9013, 0.7416, 0.9577, 0.7416, 0.9635, 0.7927, 0.9084, 0.9153, 0.9013, 0.8517, 0.9577, 0.8517, 0.9635, 0.9028, 0.9449, 0.3099, 0.9378, 0.2462, 0.9943, 0.2462, 1.0, 0.2974, 0.9013, 0.7416, 0.9084, 0.6952, 0.9635, 0.7043, 0.9577, 0.7416, 0.9013, 0.8517, 0.9084, 0.8053, 0.9635, 0.8144, 0.9577, 0.8517, 0.9378, 0.2462, 0.9449, 0.1998, 1.0, 0.209, 0.9943, 0.2462, 0.9378, 0.3563, 0.9449, 0.3099, 1.0, 0.319, 0.9943, 0.3563])
me_cylinder_007.materials.append(mat_pine_leaves)
me_cylinder_007.update()
me_cylinder_008 = bpy.data.meshes.new('Cylinder.008')
me_cylinder_008.from_pydata([(-2.118e-09, 0.7622, -0.7366), (0.008896, 0.1788, 1.037), (0.5389, 0.5389, -0.7366), (0.1347, 0.127, 1.017), (0.7622, 0.0, -0.7366), (0.1874, 0.0006314, 1.009), (0.5389, -0.5389, -0.7366), (0.1362, -0.1264, 1.017), (-2.118e-09, -0.7622, -0.7366), (0.01107, -0.1797, 1.037), (-0.5389, -0.5389, -0.7366), (-0.1147, -0.1279, 1.056), (-0.7622, 0.0, -0.7366), (-0.1674, -0.001532, 1.065), (-0.5389, 0.5389, -0.7366), (-0.1162, 0.1255, 1.057), (-2.118e-09, 0.9846, -0.7366), (0.6962, 0.6962, -0.7366), (0.9846, 0.0, -0.7366), (0.6962, -0.6962, -0.7366), (-2.118e-09, -0.9846, -0.7366), (-0.6962, -0.6962, -0.7366), (-0.9846, 0.0, -0.7366), (-0.6962, 0.6962, -0.7366), (-1.701e-09, 0.6121, -0.2448), (0.4328, 0.4328, -0.2448), (0.6121, 0.0, -0.2448), (0.4328, -0.4328, -0.2448), (-1.701e-09, -0.6121, -0.2448), (-0.4328, -0.4328, -0.2448), (-0.6121, 0.0, -0.2448), (-0.4328, 0.4328, -0.2448)], [], [(16, 1, 3, 17), (17, 3, 5, 18), (18, 5, 7, 19), (19, 7, 9, 20), (20, 9, 11, 21), (21, 11, 13, 22), (3, 1, 15, 13, 11, 9, 7, 5), (22, 13, 15, 23), (23, 15, 1, 16), (14, 0, 24, 31), (2, 0, 16, 17), (4, 2, 17, 18), (6, 4, 18, 19), (8, 6, 19, 20), (10, 8, 20, 21), (12, 10, 21, 22), (14, 12, 22, 23), (0, 14, 23, 16), (24, 25, 26, 27, 28, 29, 30, 31), (10, 12, 30, 29), (6, 8, 28, 27), (2, 4, 26, 25), (12, 14, 31, 30), (8, 10, 29, 28), (4, 6, 27, 26), (0, 2, 25, 24)])
_uv = me_cylinder_008.uv_layers.new(name='UVMap')
_uv.uv.foreach_set('vector', [0.01399, 0.8537, 0.1008, 0.8908, 0.1026, 0.8977, 0.02174, 0.8823, 0.02174, 0.8823, 0.1026, 0.8977, 0.1026, 0.9074, 0.02174, 0.9227, 0.02174, 0.9227, 0.1026, 0.9074, 0.1008, 0.9143, 0.01399, 0.9513, 0.1026, 0.9369, 0.1491, 0.8548, 0.1562, 0.8537, 0.1319, 0.9324, 0.596, 0.6144, 0.5675, 0.8032, 0.5493, 0.8032, 0.5208, 0.6144, 0.1116, 0.7561, 0.1984, 0.7932, 0.2002, 0.8001, 0.1193, 0.7847, 0.1026, 0.9536, 0.1026, 0.9438, 0.1095, 0.9369, 0.1193, 0.9369, 0.1262, 0.9438, 0.1262, 0.9536, 0.1193, 0.9605, 0.1095, 0.9605, 0.1193, 0.7847, 0.2002, 0.8001, 0.2002, 0.8098, 0.1193, 0.8251, 0.1193, 0.8251, 0.2002, 0.8098, 0.1984, 0.8167, 0.1116, 0.8537, 0.2078, 0.9682, 0.2043, 0.9455, 0.2319, 0.9455, 0.2347, 0.9637, 0.02501, 0.7893, 0.02501, 0.8206, 0.01399, 0.8251, 0.01399, 0.7847, 0.04714, 0.7672, 0.02501, 0.7893, 0.01399, 0.7847, 0.04257, 0.7561, 0.07843, 0.7672, 0.04714, 0.7672, 0.04257, 0.7561, 0.083, 0.7561, 0.1006, 0.7893, 0.07843, 0.7672, 0.083, 0.7561, 0.1116, 0.7847, 0.1006, 0.8206, 0.1006, 0.7893, 0.1116, 0.7847, 0.1116, 0.8251, 0.07843, 0.8427, 0.1006, 0.8206, 0.1116, 0.8251, 0.083, 0.8537, 0.04714, 0.8427, 0.07843, 0.8427, 0.083, 0.8537, 0.04257, 0.8537, 0.02501, 0.8206, 0.04714, 0.8427, 0.04257, 0.8537, 0.01399, 0.8251, 0.1721, 0.8715, 0.1899, 0.8537, 0.215, 0.8537, 0.2328, 0.8715, 0.2328, 0.8966, 0.215, 0.9144, 0.1899, 0.9144, 0.1721, 0.8966, 0.1721, 0.9678, 0.1721, 0.9365, 0.1995, 0.9396, 0.1995, 0.9647, 0.2002, 0.7783, 0.2062, 0.7561, 0.2325, 0.7636, 0.2277, 0.7813, 0.2062, 0.8317, 0.2002, 0.8096, 0.2277, 0.8065, 0.2325, 0.8242, 0.1721, 0.9365, 0.1781, 0.9144, 0.2043, 0.9218, 0.1995, 0.9396, 0.1781, 0.99, 0.1721, 0.9678, 0.1995, 0.9647, 0.2043, 0.9825, 0.2002, 0.8096, 0.2002, 0.7783, 0.2277, 0.7813, 0.2277, 0.8065, 0.2043, 0.9455, 0.2078, 0.9144, 0.2347, 0.9205, 0.2319, 0.9455])
me_cylinder_008.materials.append(mat_pine_leaves)
me_cylinder_008.update()
me_cylinder = bpy.data.meshes.new('Cylinder')
me_cylinder.from_pydata([(0.0, 1.0, -1.052), (3.032e-09, 0.5931, 1.052), (0.7071, 0.7071, -1.052), (0.4194, 0.4194, 1.052), (1.0, 0.0, -1.052), (0.5931, 0.0, 1.052), (0.7071, -0.7071, -1.052), (0.4194, -0.4194, 1.052), (0.0, -1.0, -1.052), (3.032e-09, -0.5931, 1.052), (-0.7071, -0.7071, -1.052), (-0.4194, -0.4194, 1.052), (-1.0, 0.0, -1.052), (-0.5931, 0.0, 1.052), (-0.7071, 0.7071, -1.052), (-0.4194, 0.4194, 1.052)], [], [(0, 1, 3, 2), (2, 3, 5, 4), (4, 5, 7, 6), (10, 11, 13, 12), (3, 1, 15, 13, 11, 9, 7, 5), (0, 2, 4, 6, 8, 10, 12, 14), (13, 15, 14, 12), (1, 0, 14, 15), (8, 9, 11, 10), (7, 9, 8, 6)])
_uv = me_cylinder.uv_layers.new(name='UVMap')
_uv.uv.foreach_set('vector', [0.7591, 0.648, 0.7281, 0.8596, 0.6829, 0.8563, 0.6829, 0.6424, 0.6829, 0.6424, 0.6829, 0.8563, 0.6505, 0.8596, 0.6283, 0.648, 0.7591, 0.4308, 0.7281, 0.6424, 0.6829, 0.6391, 0.6829, 0.4253, 0.3139, 0.6144, 0.3139, 0.8283, 0.2815, 0.8316, 0.2593, 0.62, 0.3901, 0.9089, 0.3901, 0.8636, 0.4221, 0.8316, 0.4674, 0.8316, 0.4994, 0.8636, 0.4994, 0.9089, 0.4674, 0.9409, 0.4221, 0.9409, 0.6112, 0.2538, 0.6652, 0.1998, 0.7416, 0.1998, 0.7956, 0.2538, 0.7956, 0.3302, 0.7416, 0.3843, 0.6652, 0.3843, 0.6112, 0.3302, 0.4674, 0.8316, 0.4221, 0.8316, 0.6112, 0.3302, 0.6652, 0.3843, 0.3901, 0.8636, 0.6112, 0.2538, 0.6112, 0.3302, 0.4221, 0.8316, 0.7956, 0.3302, 0.4994, 0.9089, 0.3139, 0.8283, 0.7416, 0.3843, 0.4674, 0.9409, 0.4994, 0.9089, 0.7956, 0.3302, 0.7956, 0.2538])
me_cylinder.materials.append(mat_pine_wood)
me_cylinder.update()
me_icosphere_005 = bpy.data.meshes.new('Icosphere.005')
me_icosphere_005.from_pydata([(0.0, 0.0, -1.0), (0.7236, -0.5257, -0.4472), (-0.2764, -0.8506, -0.4472), (-0.8944, 0.0, -0.4472), (-0.2764, 0.8506, -0.4472), (0.7236, 0.5257, -0.4472), (0.2764, -0.8506, 0.4472), (-0.7236, -0.5257, 0.4472), (-0.7236, 0.5257, 0.4472), (0.2764, 0.8506, 0.4472), (0.8944, 0.0, 0.4472), (0.0, 0.0, 1.0), (-0.1625, -0.5, -0.8507), (0.4253, -0.309, -0.8507), (0.2629, -0.809, -0.5257), (0.8506, 0.0, -0.5257), (0.4253, 0.309, -0.8507), (-0.5257, 0.0, -0.8507), (-0.6882, -0.5, -0.5257), (-0.1625, 0.5, -0.8507), (-0.6882, 0.5, -0.5257), (0.2629, 0.809, -0.5257), (0.9511, -0.309, 0.0), (0.9511, 0.309, 0.0), (0.0, -1.0, 0.0), (0.5878, -0.809, 0.0), (-0.9511, -0.309, 0.0), (-0.5878, -0.809, 0.0), (-0.5878, 0.809, 0.0), (-0.9511, 0.309, 0.0), (0.5878, 0.809, 0.0), (0.0, 1.0, 0.0), (0.6882, -0.5, 0.5257), (-0.2629, -0.809, 0.5257), (-0.8506, 0.0, 0.5257), (-0.2629, 0.809, 0.5257), (0.6882, 0.5, 0.5257), (0.1625, -0.5, 0.8507), (0.5257, 0.0, 0.8507), (-0.4253, -0.309, 0.8507), (-0.4253, 0.309, 0.8507), (0.1625, 0.5, 0.8507)], [], [(0, 13, 12), (1, 13, 15), (0, 12, 17), (0, 17, 19), (0, 19, 16), (1, 15, 22), (2, 14, 24), (3, 18, 26), (4, 20, 28), (5, 21, 30), (1, 22, 25), (2, 24, 27), (3, 26, 29), (4, 28, 31), (5, 30, 23), (6, 32, 37), (7, 33, 39), (8, 34, 40), (9, 35, 41), (10, 36, 38), (38, 41, 11), (38, 36, 41), (36, 9, 41), (41, 40, 11), (41, 35, 40), (35, 8, 40), (40, 39, 11), (40, 34, 39), (34, 7, 39), (39, 37, 11), (39, 33, 37), (33, 6, 37), (37, 38, 11), (37, 32, 38), (32, 10, 38), (23, 36, 10), (23, 30, 36), (30, 9, 36), (31, 35, 9), (31, 28, 35), (28, 8, 35), (29, 34, 8), (29, 26, 34), (26, 7, 34), (27, 33, 7), (27, 24, 33), (24, 6, 33), (25, 32, 6), (25, 22, 32), (22, 10, 32), (30, 31, 9), (30, 21, 31), (21, 4, 31), (28, 29, 8), (28, 20, 29), (20, 3, 29), (26, 27, 7), (26, 18, 27), (18, 2, 27), (24, 25, 6), (24, 14, 25), (14, 1, 25), (22, 23, 10), (22, 15, 23), (15, 5, 23), (16, 21, 5), (16, 19, 21), (19, 4, 21), (19, 20, 4), (19, 17, 20), (17, 3, 20), (17, 18, 3), (17, 12, 18), (12, 2, 18), (15, 16, 5), (15, 13, 16), (13, 0, 16), (12, 14, 2), (12, 13, 14), (13, 1, 14)])
_uv = me_icosphere_005.uv_layers.new(name='UVMap')
_uv.uv.foreach_set('vector', [0.1818, 0.0, 0.2273, 0.07873, 0.1364, 0.07873, 0.2727, 0.1575, 0.3182, 0.07873, 0.3636, 0.1575, 0.9091, 0.0, 0.9545, 0.07873, 0.8636, 0.07873, 0.7273, 0.0, 0.7727, 0.07873, 0.6818, 0.07873, 0.5455, 0.0, 0.5909, 0.07873, 0.5, 0.07873, 0.2727, 0.1575, 0.3636, 0.1575, 0.3182, 0.2362, 0.09091, 0.1575, 0.1818, 0.1575, 0.1364, 0.2362, 0.8182, 0.1575, 0.9091, 0.1575, 0.8636, 0.2362, 0.6364, 0.1575, 0.7273, 0.1575, 0.6818, 0.2362, 0.4545, 0.1575, 0.5455, 0.1575, 0.5, 0.2362, 0.2727, 0.1575, 0.3182, 0.2362, 0.2273, 0.2362, 0.09091, 0.1575, 0.1364, 0.2362, 0.04546, 0.2362, 0.8182, 0.1575, 0.8636, 0.2362, 0.7727, 0.2362, 0.6364, 0.1575, 0.6818, 0.2362, 0.5909, 0.2362, 0.4545, 0.1575, 0.5, 0.2362, 0.4091, 0.2362, 0.1818, 0.3149, 0.2727, 0.3149, 0.2273, 0.3937, 0.0, 0.3149, 0.09091, 0.3149, 0.04546, 0.3937, 0.7273, 0.3149, 0.8182, 0.3149, 0.7727, 0.3937, 0.5455, 0.3149, 0.6364, 0.3149, 0.5909, 0.3937, 0.3636, 0.3149, 0.4545, 0.3149, 0.4091, 0.3937, 0.4091, 0.3937, 0.5, 0.3937, 0.4545, 0.4724, 0.4091, 0.3937, 0.4545, 0.3149, 0.5, 0.3937, 0.4545, 0.3149, 0.5455, 0.3149, 0.5, 0.3937, 0.5909, 0.3937, 0.6818, 0.3937, 0.6364, 0.4724, 0.5909, 0.3937, 0.6364, 0.3149, 0.6818, 0.3937, 0.6364, 0.3149, 0.7273, 0.3149, 0.6818, 0.3937, 0.7727, 0.3937, 0.8636, 0.3937, 0.8182, 0.4724, 0.7727, 0.3937, 0.8182, 0.3149, 0.8636, 0.3937, 0.8182, 0.3149, 0.9091, 0.3149, 0.8636, 0.3937, 0.04546, 0.3937, 0.1364, 0.3937, 0.09091, 0.4724, 0.04546, 0.3937, 0.09091, 0.3149, 0.1364, 0.3937, 0.09091, 0.3149, 0.1818, 0.3149, 0.1364, 0.3937, 0.2273, 0.3937, 0.3182, 0.3937, 0.2727, 0.4724, 0.2273, 0.3937, 0.2727, 0.3149, 0.3182, 0.3937, 0.2727, 0.3149, 0.3636, 0.3149, 0.3182, 0.3937, 0.4091, 0.2362, 0.4545, 0.3149, 0.3636, 0.3149, 0.4091, 0.2362, 0.5, 0.2362, 0.4545, 0.3149, 0.5, 0.2362, 0.5455, 0.3149, 0.4545, 0.3149, 0.5909, 0.2362, 0.6364, 0.3149, 0.5455, 0.3149, 0.5909, 0.2362, 0.6818, 0.2362, 0.6364, 0.3149, 0.6818, 0.2362, 0.7273, 0.3149, 0.6364, 0.3149, 0.7727, 0.2362, 0.8182, 0.3149, 0.7273, 0.3149, 0.7727, 0.2362, 0.8636, 0.2362, 0.8182, 0.3149, 0.8636, 0.2362, 0.9091, 0.3149, 0.8182, 0.3149, 0.04546, 0.2362, 0.09091, 0.3149, 0.0, 0.3149, 0.04546, 0.2362, 0.1364, 0.2362, 0.09091, 0.3149, 0.1364, 0.2362, 0.1818, 0.3149, 0.09091, 0.3149, 0.2273, 0.2362, 0.2727, 0.3149, 0.1818, 0.3149, 0.2273, 0.2362, 0.3182, 0.2362, 0.2727, 0.3149, 0.3182, 0.2362, 0.3636, 0.3149, 0.2727, 0.3149, 0.5, 0.2362, 0.5909, 0.2362, 0.5455, 0.3149, 0.5, 0.2362, 0.5455, 0.1575, 0.5909, 0.2362, 0.5455, 0.1575, 0.6364, 0.1575, 0.5909, 0.2362, 0.6818, 0.2362, 0.7727, 0.2362, 0.7273, 0.3149, 0.6818, 0.2362, 0.7273, 0.1575, 0.7727, 0.2362, 0.7273, 0.1575, 0.8182, 0.1575, 0.7727, 0.2362, 0.8636, 0.2362, 0.9545, 0.2362, 0.9091, 0.3149, 0.8636, 0.2362, 0.9091, 0.1575, 0.9545, 0.2362, 0.9091, 0.1575, 1.0, 0.1575, 0.9545, 0.2362, 0.1364, 0.2362, 0.2273, 0.2362, 0.1818, 0.3149, 0.1364, 0.2362, 0.1818, 0.1575, 0.2273, 0.2362, 0.1818, 0.1575, 0.2727, 0.1575, 0.2273, 0.2362, 0.3182, 0.2362, 0.4091, 0.2362, 0.3636, 0.3149, 0.3182, 0.2362, 0.3636, 0.1575, 0.4091, 0.2362, 0.3636, 0.1575, 0.4545, 0.1575, 0.4091, 0.2362, 0.5, 0.07873, 0.5455, 0.1575, 0.4545, 0.1575, 0.5, 0.07873, 0.5909, 0.07873, 0.5455, 0.1575, 0.5909, 0.07873, 0.6364, 0.1575, 0.5455, 0.1575, 0.6818, 0.07873, 0.7273, 0.1575, 0.6364, 0.1575, 0.6818, 0.07873, 0.7727, 0.07873, 0.7273, 0.1575, 0.7727, 0.07873, 0.8182, 0.1575, 0.7273, 0.1575, 0.8636, 0.07873, 0.9091, 0.1575, 0.8182, 0.1575, 0.8636, 0.07873, 0.9545, 0.07873, 0.9091, 0.1575, 0.9545, 0.07873, 1.0, 0.1575, 0.9091, 0.1575, 0.3636, 0.1575, 0.4091, 0.07873, 0.4545, 0.1575, 0.3636, 0.1575, 0.3182, 0.07873, 0.4091, 0.07873, 0.3182, 0.07873, 0.3636, 0.0, 0.4091, 0.07873, 0.1364, 0.07873, 0.1818, 0.1575, 0.09091, 0.1575, 0.1364, 0.07873, 0.2273, 0.07873, 0.1818, 0.1575, 0.2273, 0.07873, 0.2727, 0.1575, 0.1818, 0.1575])
me_icosphere_005.materials.append(mat_leaf1)
me_icosphere_005.update()
me_icosphere_007 = bpy.data.meshes.new('Icosphere.007')
me_icosphere_007.from_pydata([(0.0, 0.0, -1.0), (0.7236, -0.5257, -0.4472), (-0.2764, -0.8506, -0.4472), (-0.8944, 0.0, -0.4472), (-0.2764, 0.8506, -0.4472), (0.7236, 0.5257, -0.4472), (0.2764, -0.8506, 0.4472), (-0.7236, -0.5257, 0.4472), (-0.7236, 0.5257, 0.4472), (0.2764, 0.8506, 0.4472), (0.8944, 0.0, 0.4472), (0.0, 0.0, 1.0), (-0.1625, -0.5, -0.8507), (0.4253, -0.309, -0.8507), (0.2629, -0.809, -0.5257), (0.8506, 0.0, -0.5257), (0.4253, 0.309, -0.8507), (-0.5257, 0.0, -0.8507), (-0.6882, -0.5, -0.5257), (-0.1625, 0.5, -0.8507), (-0.6882, 0.5, -0.5257), (0.2629, 0.809, -0.5257), (0.9511, -0.309, 0.0), (0.9511, 0.309, 0.0), (0.0, -1.0, 0.0), (0.5878, -0.809, 0.0), (-0.9511, -0.309, 0.0), (-0.5878, -0.809, 0.0), (-0.5878, 0.809, 0.0), (-0.9511, 0.309, 0.0), (0.5878, 0.809, 0.0), (0.0, 1.0, 0.0), (0.6882, -0.5, 0.5257), (-0.2629, -0.809, 0.5257), (-0.8506, 0.0, 0.5257), (-0.2629, 0.809, 0.5257), (0.6882, 0.5, 0.5257), (0.1625, -0.5, 0.8507), (0.5257, 0.0, 0.8507), (-0.4253, -0.309, 0.8507), (-0.4253, 0.309, 0.8507), (0.1625, 0.5, 0.8507)], [], [(0, 13, 12), (1, 13, 15), (0, 12, 17), (0, 17, 19), (0, 19, 16), (1, 15, 22), (2, 14, 24), (3, 18, 26), (4, 20, 28), (5, 21, 30), (1, 22, 25), (2, 24, 27), (3, 26, 29), (4, 28, 31), (5, 30, 23), (6, 32, 37), (7, 33, 39), (8, 34, 40), (9, 35, 41), (10, 36, 38), (38, 41, 11), (38, 36, 41), (36, 9, 41), (41, 40, 11), (41, 35, 40), (35, 8, 40), (40, 39, 11), (40, 34, 39), (34, 7, 39), (39, 37, 11), (39, 33, 37), (33, 6, 37), (37, 38, 11), (37, 32, 38), (32, 10, 38), (23, 36, 10), (23, 30, 36), (30, 9, 36), (31, 35, 9), (31, 28, 35), (28, 8, 35), (29, 34, 8), (29, 26, 34), (26, 7, 34), (27, 33, 7), (27, 24, 33), (24, 6, 33), (25, 32, 6), (25, 22, 32), (22, 10, 32), (30, 31, 9), (30, 21, 31), (21, 4, 31), (28, 29, 8), (28, 20, 29), (20, 3, 29), (26, 27, 7), (26, 18, 27), (18, 2, 27), (24, 25, 6), (24, 14, 25), (14, 1, 25), (22, 23, 10), (22, 15, 23), (15, 5, 23), (16, 21, 5), (16, 19, 21), (19, 4, 21), (19, 20, 4), (19, 17, 20), (17, 3, 20), (17, 18, 3), (17, 12, 18), (12, 2, 18), (15, 16, 5), (15, 13, 16), (13, 0, 16), (12, 14, 2), (12, 13, 14), (13, 1, 14)])
_uv = me_icosphere_007.uv_layers.new(name='UVMap')
_uv.uv.foreach_set('vector', [0.1818, 0.0, 0.2273, 0.07873, 0.1364, 0.07873, 0.2727, 0.1575, 0.3182, 0.07873, 0.3636, 0.1575, 0.9091, 0.0, 0.9545, 0.07873, 0.8636, 0.07873, 0.7273, 0.0, 0.7727, 0.07873, 0.6818, 0.07873, 0.5455, 0.0, 0.5909, 0.07873, 0.5, 0.07873, 0.2727, 0.1575, 0.3636, 0.1575, 0.3182, 0.2362, 0.09091, 0.1575, 0.1818, 0.1575, 0.1364, 0.2362, 0.8182, 0.1575, 0.9091, 0.1575, 0.8636, 0.2362, 0.6364, 0.1575, 0.7273, 0.1575, 0.6818, 0.2362, 0.4545, 0.1575, 0.5455, 0.1575, 0.5, 0.2362, 0.2727, 0.1575, 0.3182, 0.2362, 0.2273, 0.2362, 0.09091, 0.1575, 0.1364, 0.2362, 0.04546, 0.2362, 0.8182, 0.1575, 0.8636, 0.2362, 0.7727, 0.2362, 0.6364, 0.1575, 0.6818, 0.2362, 0.5909, 0.2362, 0.4545, 0.1575, 0.5, 0.2362, 0.4091, 0.2362, 0.1818, 0.3149, 0.2727, 0.3149, 0.2273, 0.3937, 0.0, 0.3149, 0.09091, 0.3149, 0.04546, 0.3937, 0.7273, 0.3149, 0.8182, 0.3149, 0.7727, 0.3937, 0.5455, 0.3149, 0.6364, 0.3149, 0.5909, 0.3937, 0.3636, 0.3149, 0.4545, 0.3149, 0.4091, 0.3937, 0.4091, 0.3937, 0.5, 0.3937, 0.4545, 0.4724, 0.4091, 0.3937, 0.4545, 0.3149, 0.5, 0.3937, 0.4545, 0.3149, 0.5455, 0.3149, 0.5, 0.3937, 0.5909, 0.3937, 0.6818, 0.3937, 0.6364, 0.4724, 0.5909, 0.3937, 0.6364, 0.3149, 0.6818, 0.3937, 0.6364, 0.3149, 0.7273, 0.3149, 0.6818, 0.3937, 0.7727, 0.3937, 0.8636, 0.3937, 0.8182, 0.4724, 0.7727, 0.3937, 0.8182, 0.3149, 0.8636, 0.3937, 0.8182, 0.3149, 0.9091, 0.3149, 0.8636, 0.3937, 0.04546, 0.3937, 0.1364, 0.3937, 0.09091, 0.4724, 0.04546, 0.3937, 0.09091, 0.3149, 0.1364, 0.3937, 0.09091, 0.3149, 0.1818, 0.3149, 0.1364, 0.3937, 0.2273, 0.3937, 0.3182, 0.3937, 0.2727, 0.4724, 0.2273, 0.3937, 0.2727, 0.3149, 0.3182, 0.3937, 0.2727, 0.3149, 0.3636, 0.3149, 0.3182, 0.3937, 0.4091, 0.2362, 0.4545, 0.3149, 0.3636, 0.3149, 0.4091, 0.2362, 0.5, 0.2362, 0.4545, 0.3149, 0.5, 0.2362, 0.5455, 0.3149, 0.4545, 0.3149, 0.5909, 0.2362, 0.6364, 0.3149, 0.5455, 0.3149, 0.5909, 0.2362, 0.6818, 0.2362, 0.6364, 0.3149, 0.6818, 0.2362, 0.7273, 0.3149, 0.6364, 0.3149, 0.7727, 0.2362, 0.8182, 0.3149, 0.7273, 0.3149, 0.7727, 0.2362, 0.8636, 0.2362, 0.8182, 0.3149, 0.8636, 0.2362, 0.9091, 0.3149, 0.8182, 0.3149, 0.04546, 0.2362, 0.09091, 0.3149, 0.0, 0.3149, 0.04546, 0.2362, 0.1364, 0.2362, 0.09091, 0.3149, 0.1364, 0.2362, 0.1818, 0.3149, 0.09091, 0.3149, 0.2273, 0.2362, 0.2727, 0.3149, 0.1818, 0.3149, 0.2273, 0.2362, 0.3182, 0.2362, 0.2727, 0.3149, 0.3182, 0.2362, 0.3636, 0.3149, 0.2727, 0.3149, 0.5, 0.2362, 0.5909, 0.2362, 0.5455, 0.3149, 0.5, 0.2362, 0.5455, 0.1575, 0.5909, 0.2362, 0.5455, 0.1575, 0.6364, 0.1575, 0.5909, 0.2362, 0.6818, 0.2362, 0.7727, 0.2362, 0.7273, 0.3149, 0.6818, 0.2362, 0.7273, 0.1575, 0.7727, 0.2362, 0.7273, 0.1575, 0.8182, 0.1575, 0.7727, 0.2362, 0.8636, 0.2362, 0.9545, 0.2362, 0.9091, 0.3149, 0.8636, 0.2362, 0.9091, 0.1575, 0.9545, 0.2362, 0.9091, 0.1575, 1.0, 0.1575, 0.9545, 0.2362, 0.1364, 0.2362, 0.2273, 0.2362, 0.1818, 0.3149, 0.1364, 0.2362, 0.1818, 0.1575, 0.2273, 0.2362, 0.1818, 0.1575, 0.2727, 0.1575, 0.2273, 0.2362, 0.3182, 0.2362, 0.4091, 0.2362, 0.3636, 0.3149, 0.3182, 0.2362, 0.3636, 0.1575, 0.4091, 0.2362, 0.3636, 0.1575, 0.4545, 0.1575, 0.4091, 0.2362, 0.5, 0.07873, 0.5455, 0.1575, 0.4545, 0.1575, 0.5, 0.07873, 0.5909, 0.07873, 0.5455, 0.1575, 0.5909, 0.07873, 0.6364, 0.1575, 0.5455, 0.1575, 0.6818, 0.07873, 0.7273, 0.1575, 0.6364, 0.1575, 0.6818, 0.07873, 0.7727, 0.07873, 0.7273, 0.1575, 0.7727, 0.07873, 0.8182, 0.1575, 0.7273, 0.1575, 0.8636, 0.07873, 0.9091, 0.1575, 0.8182, 0.1575, 0.8636, 0.07873, 0.9545, 0.07873, 0.9091, 0.1575, 0.9545, 0.07873, 1.0, 0.1575, 0.9091, 0.1575, 0.3636, 0.1575, 0.4091, 0.07873, 0.4545, 0.1575, 0.3636, 0.1575, 0.3182, 0.07873, 0.4091, 0.07873, 0.3182, 0.07873, 0.3636, 0.0, 0.4091, 0.07873, 0.1364, 0.07873, 0.1818, 0.1575, 0.09091, 0.1575, 0.1364, 0.07873, 0.2273, 0.07873, 0.1818, 0.1575, 0.2273, 0.07873, 0.2727, 0.1575, 0.1818, 0.1575])
me_icosphere_007.materials.append(mat_leaf1)
me_icosphere_007.update()
me_icosphere_003 = bpy.data.meshes.new('Icosphere.003')
me_icosphere_003.from_pydata([(0.0, 0.0, -1.0), (0.7236, -0.5257, -0.4472), (-0.2764, -0.8506, -0.4472), (-0.8944, 0.0, -0.4472), (-0.2764, 0.8506, -0.4472), (0.7236, 0.5257, -0.4472), (0.2764, -0.8506, 0.4472), (-0.7236, -0.5257, 0.4472), (-0.7236, 0.5257, 0.4472), (0.2764, 0.8506, 0.4472), (0.8944, 0.0, 0.4472), (0.0, 0.0, 1.0), (-0.1625, -0.5, -0.8507), (0.4253, -0.309, -0.8507), (0.2629, -0.809, -0.5257), (0.8506, 0.0, -0.5257), (0.4253, 0.309, -0.8507), (-0.5257, 0.0, -0.8507), (-0.6882, -0.5, -0.5257), (-0.1625, 0.5, -0.8507), (-0.6882, 0.5, -0.5257), (0.2629, 0.809, -0.5257), (0.9511, -0.309, 0.0), (0.9511, 0.309, 0.0), (0.0, -1.0, 0.0), (0.5878, -0.809, 0.0), (-0.9511, -0.309, 0.0), (-0.5878, -0.809, 0.0), (-0.5878, 0.809, 0.0), (-0.9511, 0.309, 0.0), (0.5878, 0.809, 0.0), (0.0, 1.0, 0.0), (0.6882, -0.5, 0.5257), (-0.2629, -0.809, 0.5257), (-0.8506, 0.0, 0.5257), (-0.2629, 0.809, 0.5257), (0.6882, 0.5, 0.5257), (0.1625, -0.5, 0.8507), (0.5257, 0.0, 0.8507), (-0.4253, -0.309, 0.8507), (-0.4253, 0.309, 0.8507), (0.1625, 0.5, 0.8507)], [], [(0, 13, 12), (1, 13, 15), (0, 12, 17), (0, 17, 19), (0, 19, 16), (1, 15, 22), (2, 14, 24), (3, 18, 26), (4, 20, 28), (5, 21, 30), (1, 22, 25), (2, 24, 27), (3, 26, 29), (4, 28, 31), (5, 30, 23), (6, 32, 37), (7, 33, 39), (8, 34, 40), (9, 35, 41), (10, 36, 38), (38, 41, 11), (38, 36, 41), (36, 9, 41), (41, 40, 11), (41, 35, 40), (35, 8, 40), (40, 39, 11), (40, 34, 39), (34, 7, 39), (39, 37, 11), (39, 33, 37), (33, 6, 37), (37, 38, 11), (37, 32, 38), (32, 10, 38), (23, 36, 10), (23, 30, 36), (30, 9, 36), (31, 35, 9), (31, 28, 35), (28, 8, 35), (29, 34, 8), (29, 26, 34), (26, 7, 34), (27, 33, 7), (27, 24, 33), (24, 6, 33), (25, 32, 6), (25, 22, 32), (22, 10, 32), (30, 31, 9), (30, 21, 31), (21, 4, 31), (28, 29, 8), (28, 20, 29), (20, 3, 29), (26, 27, 7), (26, 18, 27), (18, 2, 27), (24, 25, 6), (24, 14, 25), (14, 1, 25), (22, 23, 10), (22, 15, 23), (15, 5, 23), (16, 21, 5), (16, 19, 21), (19, 4, 21), (19, 20, 4), (19, 17, 20), (17, 3, 20), (17, 18, 3), (17, 12, 18), (12, 2, 18), (15, 16, 5), (15, 13, 16), (13, 0, 16), (12, 14, 2), (12, 13, 14), (13, 1, 14)])
_uv = me_icosphere_003.uv_layers.new(name='UVMap')
_uv.uv.foreach_set('vector', [0.1818, 0.0, 0.2273, 0.07873, 0.1364, 0.07873, 0.2727, 0.1575, 0.3182, 0.07873, 0.3636, 0.1575, 0.9091, 0.0, 0.9545, 0.07873, 0.8636, 0.07873, 0.7273, 0.0, 0.7727, 0.07873, 0.6818, 0.07873, 0.5455, 0.0, 0.5909, 0.07873, 0.5, 0.07873, 0.2727, 0.1575, 0.3636, 0.1575, 0.3182, 0.2362, 0.09091, 0.1575, 0.1818, 0.1575, 0.1364, 0.2362, 0.8182, 0.1575, 0.9091, 0.1575, 0.8636, 0.2362, 0.6364, 0.1575, 0.7273, 0.1575, 0.6818, 0.2362, 0.4545, 0.1575, 0.5455, 0.1575, 0.5, 0.2362, 0.2727, 0.1575, 0.3182, 0.2362, 0.2273, 0.2362, 0.09091, 0.1575, 0.1364, 0.2362, 0.04546, 0.2362, 0.8182, 0.1575, 0.8636, 0.2362, 0.7727, 0.2362, 0.6364, 0.1575, 0.6818, 0.2362, 0.5909, 0.2362, 0.4545, 0.1575, 0.5, 0.2362, 0.4091, 0.2362, 0.1818, 0.3149, 0.2727, 0.3149, 0.2273, 0.3937, 0.0, 0.3149, 0.09091, 0.3149, 0.04546, 0.3937, 0.7273, 0.3149, 0.8182, 0.3149, 0.7727, 0.3937, 0.5455, 0.3149, 0.6364, 0.3149, 0.5909, 0.3937, 0.3636, 0.3149, 0.4545, 0.3149, 0.4091, 0.3937, 0.4091, 0.3937, 0.5, 0.3937, 0.4545, 0.4724, 0.4091, 0.3937, 0.4545, 0.3149, 0.5, 0.3937, 0.4545, 0.3149, 0.5455, 0.3149, 0.5, 0.3937, 0.5909, 0.3937, 0.6818, 0.3937, 0.6364, 0.4724, 0.5909, 0.3937, 0.6364, 0.3149, 0.6818, 0.3937, 0.6364, 0.3149, 0.7273, 0.3149, 0.6818, 0.3937, 0.7727, 0.3937, 0.8636, 0.3937, 0.8182, 0.4724, 0.7727, 0.3937, 0.8182, 0.3149, 0.8636, 0.3937, 0.8182, 0.3149, 0.9091, 0.3149, 0.8636, 0.3937, 0.04546, 0.3937, 0.1364, 0.3937, 0.09091, 0.4724, 0.04546, 0.3937, 0.09091, 0.3149, 0.1364, 0.3937, 0.09091, 0.3149, 0.1818, 0.3149, 0.1364, 0.3937, 0.2273, 0.3937, 0.3182, 0.3937, 0.2727, 0.4724, 0.2273, 0.3937, 0.2727, 0.3149, 0.3182, 0.3937, 0.2727, 0.3149, 0.3636, 0.3149, 0.3182, 0.3937, 0.4091, 0.2362, 0.4545, 0.3149, 0.3636, 0.3149, 0.4091, 0.2362, 0.5, 0.2362, 0.4545, 0.3149, 0.5, 0.2362, 0.5455, 0.3149, 0.4545, 0.3149, 0.5909, 0.2362, 0.6364, 0.3149, 0.5455, 0.3149, 0.5909, 0.2362, 0.6818, 0.2362, 0.6364, 0.3149, 0.6818, 0.2362, 0.7273, 0.3149, 0.6364, 0.3149, 0.7727, 0.2362, 0.8182, 0.3149, 0.7273, 0.3149, 0.7727, 0.2362, 0.8636, 0.2362, 0.8182, 0.3149, 0.8636, 0.2362, 0.9091, 0.3149, 0.8182, 0.3149, 0.04546, 0.2362, 0.09091, 0.3149, 0.0, 0.3149, 0.04546, 0.2362, 0.1364, 0.2362, 0.09091, 0.3149, 0.1364, 0.2362, 0.1818, 0.3149, 0.09091, 0.3149, 0.2273, 0.2362, 0.2727, 0.3149, 0.1818, 0.3149, 0.2273, 0.2362, 0.3182, 0.2362, 0.2727, 0.3149, 0.3182, 0.2362, 0.3636, 0.3149, 0.2727, 0.3149, 0.5, 0.2362, 0.5909, 0.2362, 0.5455, 0.3149, 0.5, 0.2362, 0.5455, 0.1575, 0.5909, 0.2362, 0.5455, 0.1575, 0.6364, 0.1575, 0.5909, 0.2362, 0.6818, 0.2362, 0.7727, 0.2362, 0.7273, 0.3149, 0.6818, 0.2362, 0.7273, 0.1575, 0.7727, 0.2362, 0.7273, 0.1575, 0.8182, 0.1575, 0.7727, 0.2362, 0.8636, 0.2362, 0.9545, 0.2362, 0.9091, 0.3149, 0.8636, 0.2362, 0.9091, 0.1575, 0.9545, 0.2362, 0.9091, 0.1575, 1.0, 0.1575, 0.9545, 0.2362, 0.1364, 0.2362, 0.2273, 0.2362, 0.1818, 0.3149, 0.1364, 0.2362, 0.1818, 0.1575, 0.2273, 0.2362, 0.1818, 0.1575, 0.2727, 0.1575, 0.2273, 0.2362, 0.3182, 0.2362, 0.4091, 0.2362, 0.3636, 0.3149, 0.3182, 0.2362, 0.3636, 0.1575, 0.4091, 0.2362, 0.3636, 0.1575, 0.4545, 0.1575, 0.4091, 0.2362, 0.5, 0.07873, 0.5455, 0.1575, 0.4545, 0.1575, 0.5, 0.07873, 0.5909, 0.07873, 0.5455, 0.1575, 0.5909, 0.07873, 0.6364, 0.1575, 0.5455, 0.1575, 0.6818, 0.07873, 0.7273, 0.1575, 0.6364, 0.1575, 0.6818, 0.07873, 0.7727, 0.07873, 0.7273, 0.1575, 0.7727, 0.07873, 0.8182, 0.1575, 0.7273, 0.1575, 0.8636, 0.07873, 0.9091, 0.1575, 0.8182, 0.1575, 0.8636, 0.07873, 0.9545, 0.07873, 0.9091, 0.1575, 0.9545, 0.07873, 1.0, 0.1575, 0.9091, 0.1575, 0.3636, 0.1575, 0.4091, 0.07873, 0.4545, 0.1575, 0.3636, 0.1575, 0.3182, 0.07873, 0.4091, 0.07873, 0.3182, 0.07873, 0.3636, 0.0, 0.4091, 0.07873, 0.1364, 0.07873, 0.1818, 0.1575, 0.09091, 0.1575, 0.1364, 0.07873, 0.2273, 0.07873, 0.1818, 0.1575, 0.2273, 0.07873, 0.2727, 0.1575, 0.1818, 0.1575])
me_icosphere_003.materials.append(mat_leaf1)
me_icosphere_003.update()
me_icosphere_001 = bpy.data.meshes.new('Icosphere.001')
me_icosphere_001.from_pydata([(0.0, 0.0, -1.0), (0.7236, -0.5257, -0.4472), (-0.2764, -0.8506, -0.4472), (-0.8944, 0.0, -0.4472), (-0.2764, 0.8506, -0.4472), (0.7236, 0.5257, -0.4472), (0.2764, -0.8506, 0.4472), (-0.7236, -0.5257, 0.4472), (-0.7236, 0.5257, 0.4472), (0.2764, 0.8506, 0.4472), (0.8944, 0.0, 0.4472), (0.0, 0.0, 1.0), (-0.1625, -0.5, -0.8507), (0.4253, -0.309, -0.8507), (0.2629, -0.809, -0.5257), (0.8506, 0.0, -0.5257), (0.4253, 0.309, -0.8507), (-0.5257, 0.0, -0.8507), (-0.6882, -0.5, -0.5257), (-0.1625, 0.5, -0.8507), (-0.6882, 0.5, -0.5257), (0.2629, 0.809, -0.5257), (0.9511, -0.309, 0.0), (0.9511, 0.309, 0.0), (0.0, -1.0, 0.0), (0.5878, -0.809, 0.0), (-0.9511, -0.309, 0.0), (-0.5878, -0.809, 0.0), (-0.5878, 0.809, 0.0), (-0.9511, 0.309, 0.0), (0.5878, 0.809, 0.0), (0.0, 1.0, 0.0), (0.6882, -0.5, 0.5257), (-0.2629, -0.809, 0.5257), (-0.8506, 0.0, 0.5257), (-0.2629, 0.809, 0.5257), (0.6882, 0.5, 0.5257), (0.1625, -0.5, 0.8507), (0.5257, 0.0, 0.8507), (-0.4253, -0.309, 0.8507), (-0.4253, 0.309, 0.8507), (0.1625, 0.5, 0.8507)], [], [(0, 13, 12), (1, 13, 15), (0, 12, 17), (0, 17, 19), (0, 19, 16), (1, 15, 22), (2, 14, 24), (3, 18, 26), (4, 20, 28), (5, 21, 30), (1, 22, 25), (2, 24, 27), (3, 26, 29), (4, 28, 31), (5, 30, 23), (6, 32, 37), (7, 33, 39), (8, 34, 40), (9, 35, 41), (10, 36, 38), (38, 41, 11), (38, 36, 41), (36, 9, 41), (41, 40, 11), (41, 35, 40), (35, 8, 40), (40, 39, 11), (40, 34, 39), (34, 7, 39), (39, 37, 11), (39, 33, 37), (33, 6, 37), (37, 38, 11), (37, 32, 38), (32, 10, 38), (23, 36, 10), (23, 30, 36), (30, 9, 36), (31, 35, 9), (31, 28, 35), (28, 8, 35), (29, 34, 8), (29, 26, 34), (26, 7, 34), (27, 33, 7), (27, 24, 33), (24, 6, 33), (25, 32, 6), (25, 22, 32), (22, 10, 32), (30, 31, 9), (30, 21, 31), (21, 4, 31), (28, 29, 8), (28, 20, 29), (20, 3, 29), (26, 27, 7), (26, 18, 27), (18, 2, 27), (24, 25, 6), (24, 14, 25), (14, 1, 25), (22, 23, 10), (22, 15, 23), (15, 5, 23), (16, 21, 5), (16, 19, 21), (19, 4, 21), (19, 20, 4), (19, 17, 20), (17, 3, 20), (17, 18, 3), (17, 12, 18), (12, 2, 18), (15, 16, 5), (15, 13, 16), (13, 0, 16), (12, 14, 2), (12, 13, 14), (13, 1, 14)])
_uv = me_icosphere_001.uv_layers.new(name='UVMap')
_uv.uv.foreach_set('vector', [0.1818, 0.0, 0.2273, 0.07873, 0.1364, 0.07873, 0.2727, 0.1575, 0.3182, 0.07873, 0.3636, 0.1575, 0.9091, 0.0, 0.9545, 0.07873, 0.8636, 0.07873, 0.7273, 0.0, 0.7727, 0.07873, 0.6818, 0.07873, 0.5455, 0.0, 0.5909, 0.07873, 0.5, 0.07873, 0.2727, 0.1575, 0.3636, 0.1575, 0.3182, 0.2362, 0.09091, 0.1575, 0.1818, 0.1575, 0.1364, 0.2362, 0.8182, 0.1575, 0.9091, 0.1575, 0.8636, 0.2362, 0.6364, 0.1575, 0.7273, 0.1575, 0.6818, 0.2362, 0.4545, 0.1575, 0.5455, 0.1575, 0.5, 0.2362, 0.2727, 0.1575, 0.3182, 0.2362, 0.2273, 0.2362, 0.09091, 0.1575, 0.1364, 0.2362, 0.04546, 0.2362, 0.8182, 0.1575, 0.8636, 0.2362, 0.7727, 0.2362, 0.6364, 0.1575, 0.6818, 0.2362, 0.5909, 0.2362, 0.4545, 0.1575, 0.5, 0.2362, 0.4091, 0.2362, 0.1818, 0.3149, 0.2727, 0.3149, 0.2273, 0.3937, 0.0, 0.3149, 0.09091, 0.3149, 0.04546, 0.3937, 0.7273, 0.3149, 0.8182, 0.3149, 0.7727, 0.3937, 0.5455, 0.3149, 0.6364, 0.3149, 0.5909, 0.3937, 0.3636, 0.3149, 0.4545, 0.3149, 0.4091, 0.3937, 0.4091, 0.3937, 0.5, 0.3937, 0.4545, 0.4724, 0.4091, 0.3937, 0.4545, 0.3149, 0.5, 0.3937, 0.4545, 0.3149, 0.5455, 0.3149, 0.5, 0.3937, 0.5909, 0.3937, 0.6818, 0.3937, 0.6364, 0.4724, 0.5909, 0.3937, 0.6364, 0.3149, 0.6818, 0.3937, 0.6364, 0.3149, 0.7273, 0.3149, 0.6818, 0.3937, 0.7727, 0.3937, 0.8636, 0.3937, 0.8182, 0.4724, 0.7727, 0.3937, 0.8182, 0.3149, 0.8636, 0.3937, 0.8182, 0.3149, 0.9091, 0.3149, 0.8636, 0.3937, 0.04546, 0.3937, 0.1364, 0.3937, 0.09091, 0.4724, 0.04546, 0.3937, 0.09091, 0.3149, 0.1364, 0.3937, 0.09091, 0.3149, 0.1818, 0.3149, 0.1364, 0.3937, 0.2273, 0.3937, 0.3182, 0.3937, 0.2727, 0.4724, 0.2273, 0.3937, 0.2727, 0.3149, 0.3182, 0.3937, 0.2727, 0.3149, 0.3636, 0.3149, 0.3182, 0.3937, 0.4091, 0.2362, 0.4545, 0.3149, 0.3636, 0.3149, 0.4091, 0.2362, 0.5, 0.2362, 0.4545, 0.3149, 0.5, 0.2362, 0.5455, 0.3149, 0.4545, 0.3149, 0.5909, 0.2362, 0.6364, 0.3149, 0.5455, 0.3149, 0.5909, 0.2362, 0.6818, 0.2362, 0.6364, 0.3149, 0.6818, 0.2362, 0.7273, 0.3149, 0.6364, 0.3149, 0.7727, 0.2362, 0.8182, 0.3149, 0.7273, 0.3149, 0.7727, 0.2362, 0.8636, 0.2362, 0.8182, 0.3149, 0.8636, 0.2362, 0.9091, 0.3149, 0.8182, 0.3149, 0.04546, 0.2362, 0.09091, 0.3149, 0.0, 0.3149, 0.04546, 0.2362, 0.1364, 0.2362, 0.09091, 0.3149, 0.1364, 0.2362, 0.1818, 0.3149, 0.09091, 0.3149, 0.2273, 0.2362, 0.2727, 0.3149, 0.1818, 0.3149, 0.2273, 0.2362, 0.3182, 0.2362, 0.2727, 0.3149, 0.3182, 0.2362, 0.3636, 0.3149, 0.2727, 0.3149, 0.5, 0.2362, 0.5909, 0.2362, 0.5455, 0.3149, 0.5, 0.2362, 0.5455, 0.1575, 0.5909, 0.2362, 0.5455, 0.1575, 0.6364, 0.1575, 0.5909, 0.2362, 0.6818, 0.2362, 0.7727, 0.2362, 0.7273, 0.3149, 0.6818, 0.2362, 0.7273, 0.1575, 0.7727, 0.2362, 0.7273, 0.1575, 0.8182, 0.1575, 0.7727, 0.2362, 0.8636, 0.2362, 0.9545, 0.2362, 0.9091, 0.3149, 0.8636, 0.2362, 0.9091, 0.1575, 0.9545, 0.2362, 0.9091, 0.1575, 1.0, 0.1575, 0.9545, 0.2362, 0.1364, 0.2362, 0.2273, 0.2362, 0.1818, 0.3149, 0.1364, 0.2362, 0.1818, 0.1575, 0.2273, 0.2362, 0.1818, 0.1575, 0.2727, 0.1575, 0.2273, 0.2362, 0.3182, 0.2362, 0.4091, 0.2362, 0.3636, 0.3149, 0.3182, 0.2362, 0.3636, 0.1575, 0.4091, 0.2362, 0.3636, 0.1575, 0.4545, 0.1575, 0.4091, 0.2362, 0.5, 0.07873, 0.5455, 0.1575, 0.4545, 0.1575, 0.5, 0.07873, 0.5909, 0.07873, 0.5455, 0.1575, 0.5909, 0.07873, 0.6364, 0.1575, 0.5455, 0.1575, 0.6818, 0.07873, 0.7273, 0.1575, 0.6364, 0.1575, 0.6818, 0.07873, 0.7727, 0.07873, 0.7273, 0.1575, 0.7727, 0.07873, 0.8182, 0.1575, 0.7273, 0.1575, 0.8636, 0.07873, 0.9091, 0.1575, 0.8182, 0.1575, 0.8636, 0.07873, 0.9545, 0.07873, 0.9091, 0.1575, 0.9545, 0.07873, 1.0, 0.1575, 0.9091, 0.1575, 0.3636, 0.1575, 0.4091, 0.07873, 0.4545, 0.1575, 0.3636, 0.1575, 0.3182, 0.07873, 0.4091, 0.07873, 0.3182, 0.07873, 0.3636, 0.0, 0.4091, 0.07873, 0.1364, 0.07873, 0.1818, 0.1575, 0.09091, 0.1575, 0.1364, 0.07873, 0.2273, 0.07873, 0.1818, 0.1575, 0.2273, 0.07873, 0.2727, 0.1575, 0.1818, 0.1575])
me_icosphere_001.materials.append(mat_leaf1)
me_icosphere_001.update()
me_icosphere = bpy.data.meshes.new('Icosphere')
me_icosphere.from_pydata([(0.0, 0.0, -1.0), (0.7236, -0.5257, -0.4472), (-0.2764, -0.8506, -0.4472), (-0.8944, 0.0, -0.4472), (-0.2764, 0.8506, -0.4472), (0.7236, 0.5257, -0.4472), (0.2764, -0.8506, 0.4472), (-0.7236, -0.5257, 0.4472), (-0.7236, 0.5257, 0.4472), (0.2764, 0.8506, 0.4472), (0.8944, 0.0, 0.4472), (0.0, 0.0, 1.0), (-0.1625, -0.5, -0.8507), (0.4253, -0.309, -0.8507), (0.2629, -0.809, -0.5257), (0.8506, 0.0, -0.5257), (0.4253, 0.309, -0.8507), (-0.5257, 0.0, -0.8507), (-0.6882, -0.5, -0.5257), (-0.1625, 0.5, -0.8507), (-0.6882, 0.5, -0.5257), (0.2629, 0.809, -0.5257), (0.9511, -0.309, 0.0), (0.9511, 0.309, 0.0), (0.0, -1.0, 0.0), (0.5878, -0.809, 0.0), (-0.9511, -0.309, 0.0), (-0.5878, -0.809, 0.0), (-0.5878, 0.809, 0.0), (-0.9511, 0.309, 0.0), (0.5878, 0.809, 0.0), (0.0, 1.0, 0.0), (0.6882, -0.5, 0.5257), (-0.2629, -0.809, 0.5257), (-0.8506, 0.0, 0.5257), (-0.2629, 0.809, 0.5257), (0.6882, 0.5, 0.5257), (0.1625, -0.5, 0.8507), (0.5257, 0.0, 0.8507), (-0.4253, -0.309, 0.8507), (-0.4253, 0.309, 0.8507), (0.1625, 0.5, 0.8507)], [], [(0, 13, 12), (1, 13, 15), (0, 12, 17), (0, 17, 19), (0, 19, 16), (1, 15, 22), (2, 14, 24), (3, 18, 26), (4, 20, 28), (5, 21, 30), (1, 22, 25), (2, 24, 27), (3, 26, 29), (4, 28, 31), (5, 30, 23), (6, 32, 37), (7, 33, 39), (8, 34, 40), (9, 35, 41), (10, 36, 38), (38, 41, 11), (38, 36, 41), (36, 9, 41), (41, 40, 11), (41, 35, 40), (35, 8, 40), (40, 39, 11), (40, 34, 39), (34, 7, 39), (39, 37, 11), (39, 33, 37), (33, 6, 37), (37, 38, 11), (37, 32, 38), (32, 10, 38), (23, 36, 10), (23, 30, 36), (30, 9, 36), (31, 35, 9), (31, 28, 35), (28, 8, 35), (29, 34, 8), (29, 26, 34), (26, 7, 34), (27, 33, 7), (27, 24, 33), (24, 6, 33), (25, 32, 6), (25, 22, 32), (22, 10, 32), (30, 31, 9), (30, 21, 31), (21, 4, 31), (28, 29, 8), (28, 20, 29), (20, 3, 29), (26, 27, 7), (26, 18, 27), (18, 2, 27), (24, 25, 6), (24, 14, 25), (14, 1, 25), (22, 23, 10), (22, 15, 23), (15, 5, 23), (16, 21, 5), (16, 19, 21), (19, 4, 21), (19, 20, 4), (19, 17, 20), (17, 3, 20), (17, 18, 3), (17, 12, 18), (12, 2, 18), (15, 16, 5), (15, 13, 16), (13, 0, 16), (12, 14, 2), (12, 13, 14), (13, 1, 14)])
_uv = me_icosphere.uv_layers.new(name='UVMap')
_uv.uv.foreach_set('vector', [0.1818, 0.0, 0.2273, 0.07873, 0.1364, 0.07873, 0.2727, 0.1575, 0.3182, 0.07873, 0.3636, 0.1575, 0.9091, 0.0, 0.9545, 0.07873, 0.8636, 0.07873, 0.7273, 0.0, 0.7727, 0.07873, 0.6818, 0.07873, 0.5455, 0.0, 0.5909, 0.07873, 0.5, 0.07873, 0.2727, 0.1575, 0.3636, 0.1575, 0.3182, 0.2362, 0.09091, 0.1575, 0.1818, 0.1575, 0.1364, 0.2362, 0.8182, 0.1575, 0.9091, 0.1575, 0.8636, 0.2362, 0.6364, 0.1575, 0.7273, 0.1575, 0.6818, 0.2362, 0.4545, 0.1575, 0.5455, 0.1575, 0.5, 0.2362, 0.2727, 0.1575, 0.3182, 0.2362, 0.2273, 0.2362, 0.09091, 0.1575, 0.1364, 0.2362, 0.04546, 0.2362, 0.8182, 0.1575, 0.8636, 0.2362, 0.7727, 0.2362, 0.6364, 0.1575, 0.6818, 0.2362, 0.5909, 0.2362, 0.4545, 0.1575, 0.5, 0.2362, 0.4091, 0.2362, 0.1818, 0.3149, 0.2727, 0.3149, 0.2273, 0.3937, 0.0, 0.3149, 0.09091, 0.3149, 0.04546, 0.3937, 0.7273, 0.3149, 0.8182, 0.3149, 0.7727, 0.3937, 0.5455, 0.3149, 0.6364, 0.3149, 0.5909, 0.3937, 0.3636, 0.3149, 0.4545, 0.3149, 0.4091, 0.3937, 0.4091, 0.3937, 0.5, 0.3937, 0.4545, 0.4724, 0.4091, 0.3937, 0.4545, 0.3149, 0.5, 0.3937, 0.4545, 0.3149, 0.5455, 0.3149, 0.5, 0.3937, 0.5909, 0.3937, 0.6818, 0.3937, 0.6364, 0.4724, 0.5909, 0.3937, 0.6364, 0.3149, 0.6818, 0.3937, 0.6364, 0.3149, 0.7273, 0.3149, 0.6818, 0.3937, 0.7727, 0.3937, 0.8636, 0.3937, 0.8182, 0.4724, 0.7727, 0.3937, 0.8182, 0.3149, 0.8636, 0.3937, 0.8182, 0.3149, 0.9091, 0.3149, 0.8636, 0.3937, 0.04546, 0.3937, 0.1364, 0.3937, 0.09091, 0.4724, 0.04546, 0.3937, 0.09091, 0.3149, 0.1364, 0.3937, 0.09091, 0.3149, 0.1818, 0.3149, 0.1364, 0.3937, 0.2273, 0.3937, 0.3182, 0.3937, 0.2727, 0.4724, 0.2273, 0.3937, 0.2727, 0.3149, 0.3182, 0.3937, 0.2727, 0.3149, 0.3636, 0.3149, 0.3182, 0.3937, 0.4091, 0.2362, 0.4545, 0.3149, 0.3636, 0.3149, 0.4091, 0.2362, 0.5, 0.2362, 0.4545, 0.3149, 0.5, 0.2362, 0.5455, 0.3149, 0.4545, 0.3149, 0.5909, 0.2362, 0.6364, 0.3149, 0.5455, 0.3149, 0.5909, 0.2362, 0.6818, 0.2362, 0.6364, 0.3149, 0.6818, 0.2362, 0.7273, 0.3149, 0.6364, 0.3149, 0.7727, 0.2362, 0.8182, 0.3149, 0.7273, 0.3149, 0.7727, 0.2362, 0.8636, 0.2362, 0.8182, 0.3149, 0.8636, 0.2362, 0.9091, 0.3149, 0.8182, 0.3149, 0.04546, 0.2362, 0.09091, 0.3149, 0.0, 0.3149, 0.04546, 0.2362, 0.1364, 0.2362, 0.09091, 0.3149, 0.1364, 0.2362, 0.1818, 0.3149, 0.09091, 0.3149, 0.2273, 0.2362, 0.2727, 0.3149, 0.1818, 0.3149, 0.2273, 0.2362, 0.3182, 0.2362, 0.2727, 0.3149, 0.3182, 0.2362, 0.3636, 0.3149, 0.2727, 0.3149, 0.5, 0.2362, 0.5909, 0.2362, 0.5455, 0.3149, 0.5, 0.2362, 0.5455, 0.1575, 0.5909, 0.2362, 0.5455, 0.1575, 0.6364, 0.1575, 0.5909, 0.2362, 0.6818, 0.2362, 0.7727, 0.2362, 0.7273, 0.3149, 0.6818, 0.2362, 0.7273, 0.1575, 0.7727, 0.2362, 0.7273, 0.1575, 0.8182, 0.1575, 0.7727, 0.2362, 0.8636, 0.2362, 0.9545, 0.2362, 0.9091, 0.3149, 0.8636, 0.2362, 0.9091, 0.1575, 0.9545, 0.2362, 0.9091, 0.1575, 1.0, 0.1575, 0.9545, 0.2362, 0.1364, 0.2362, 0.2273, 0.2362, 0.1818, 0.3149, 0.1364, 0.2362, 0.1818, 0.1575, 0.2273, 0.2362, 0.1818, 0.1575, 0.2727, 0.1575, 0.2273, 0.2362, 0.3182, 0.2362, 0.4091, 0.2362, 0.3636, 0.3149, 0.3182, 0.2362, 0.3636, 0.1575, 0.4091, 0.2362, 0.3636, 0.1575, 0.4545, 0.1575, 0.4091, 0.2362, 0.5, 0.07873, 0.5455, 0.1575, 0.4545, 0.1575, 0.5, 0.07873, 0.5909, 0.07873, 0.5455, 0.1575, 0.5909, 0.07873, 0.6364, 0.1575, 0.5455, 0.1575, 0.6818, 0.07873, 0.7273, 0.1575, 0.6364, 0.1575, 0.6818, 0.07873, 0.7727, 0.07873, 0.7273, 0.1575, 0.7727, 0.07873, 0.8182, 0.1575, 0.7273, 0.1575, 0.8636, 0.07873, 0.9091, 0.1575, 0.8182, 0.1575, 0.8636, 0.07873, 0.9545, 0.07873, 0.9091, 0.1575, 0.9545, 0.07873, 1.0, 0.1575, 0.9091, 0.1575, 0.3636, 0.1575, 0.4091, 0.07873, 0.4545, 0.1575, 0.3636, 0.1575, 0.3182, 0.07873, 0.4091, 0.07873, 0.3182, 0.07873, 0.3636, 0.0, 0.4091, 0.07873, 0.1364, 0.07873, 0.1818, 0.1575, 0.09091, 0.1575, 0.1364, 0.07873, 0.2273, 0.07873, 0.1818, 0.1575, 0.2273, 0.07873, 0.2727, 0.1575, 0.1818, 0.1575])
me_icosphere.materials.append(mat_leaf2)
me_icosphere.update()
me_icosphere_004 = bpy.data.meshes.new('Icosphere.004')
me_icosphere_004.from_pydata([(0.0, 0.0, -1.0), (0.7236, -0.5257, -0.4472), (-0.2764, -0.8506, -0.4472), (-0.8944, 0.0, -0.4472), (-0.2764, 0.8506, -0.4472), (0.7236, 0.5257, -0.4472), (0.2764, -0.8506, 0.4472), (-0.7236, -0.5257, 0.4472), (-0.7236, 0.5257, 0.4472), (0.2764, 0.8506, 0.4472), (0.8944, 0.0, 0.4472), (0.0, 0.0, 1.0), (-0.1625, -0.5, -0.8507), (0.4253, -0.309, -0.8507), (0.2629, -0.809, -0.5257), (0.8506, 0.0, -0.5257), (0.4253, 0.309, -0.8507), (-0.5257, 0.0, -0.8507), (-0.6882, -0.5, -0.5257), (-0.1625, 0.5, -0.8507), (-0.6882, 0.5, -0.5257), (0.2629, 0.809, -0.5257), (0.9511, -0.309, 0.0), (0.9511, 0.309, 0.0), (0.0, -1.0, 0.0), (0.5878, -0.809, 0.0), (-0.9511, -0.309, 0.0), (-0.5878, -0.809, 0.0), (-0.5878, 0.809, 0.0), (-0.9511, 0.309, 0.0), (0.5878, 0.809, 0.0), (0.0, 1.0, 0.0), (0.6882, -0.5, 0.5257), (-0.2629, -0.809, 0.5257), (-0.8506, 0.0, 0.5257), (-0.2629, 0.809, 0.5257), (0.6882, 0.5, 0.5257), (0.1625, -0.5, 0.8507), (0.5257, 0.0, 0.8507), (-0.4253, -0.309, 0.8507), (-0.4253, 0.309, 0.8507), (0.1625, 0.5, 0.8507)], [], [(0, 13, 12), (1, 13, 15), (0, 12, 17), (0, 17, 19), (0, 19, 16), (1, 15, 22), (2, 14, 24), (3, 18, 26), (4, 20, 28), (5, 21, 30), (1, 22, 25), (2, 24, 27), (3, 26, 29), (4, 28, 31), (5, 30, 23), (6, 32, 37), (7, 33, 39), (8, 34, 40), (9, 35, 41), (10, 36, 38), (38, 41, 11), (38, 36, 41), (36, 9, 41), (41, 40, 11), (41, 35, 40), (35, 8, 40), (40, 39, 11), (40, 34, 39), (34, 7, 39), (39, 37, 11), (39, 33, 37), (33, 6, 37), (37, 38, 11), (37, 32, 38), (32, 10, 38), (23, 36, 10), (23, 30, 36), (30, 9, 36), (31, 35, 9), (31, 28, 35), (28, 8, 35), (29, 34, 8), (29, 26, 34), (26, 7, 34), (27, 33, 7), (27, 24, 33), (24, 6, 33), (25, 32, 6), (25, 22, 32), (22, 10, 32), (30, 31, 9), (30, 21, 31), (21, 4, 31), (28, 29, 8), (28, 20, 29), (20, 3, 29), (26, 27, 7), (26, 18, 27), (18, 2, 27), (24, 25, 6), (24, 14, 25), (14, 1, 25), (22, 23, 10), (22, 15, 23), (15, 5, 23), (16, 21, 5), (16, 19, 21), (19, 4, 21), (19, 20, 4), (19, 17, 20), (17, 3, 20), (17, 18, 3), (17, 12, 18), (12, 2, 18), (15, 16, 5), (15, 13, 16), (13, 0, 16), (12, 14, 2), (12, 13, 14), (13, 1, 14)])
_uv = me_icosphere_004.uv_layers.new(name='UVMap')
_uv.uv.foreach_set('vector', [0.1818, 0.0, 0.2273, 0.07873, 0.1364, 0.07873, 0.2727, 0.1575, 0.3182, 0.07873, 0.3636, 0.1575, 0.9091, 0.0, 0.9545, 0.07873, 0.8636, 0.07873, 0.7273, 0.0, 0.7727, 0.07873, 0.6818, 0.07873, 0.5455, 0.0, 0.5909, 0.07873, 0.5, 0.07873, 0.2727, 0.1575, 0.3636, 0.1575, 0.3182, 0.2362, 0.09091, 0.1575, 0.1818, 0.1575, 0.1364, 0.2362, 0.8182, 0.1575, 0.9091, 0.1575, 0.8636, 0.2362, 0.6364, 0.1575, 0.7273, 0.1575, 0.6818, 0.2362, 0.4545, 0.1575, 0.5455, 0.1575, 0.5, 0.2362, 0.2727, 0.1575, 0.3182, 0.2362, 0.2273, 0.2362, 0.09091, 0.1575, 0.1364, 0.2362, 0.04546, 0.2362, 0.8182, 0.1575, 0.8636, 0.2362, 0.7727, 0.2362, 0.6364, 0.1575, 0.6818, 0.2362, 0.5909, 0.2362, 0.4545, 0.1575, 0.5, 0.2362, 0.4091, 0.2362, 0.1818, 0.3149, 0.2727, 0.3149, 0.2273, 0.3937, 0.0, 0.3149, 0.09091, 0.3149, 0.04546, 0.3937, 0.7273, 0.3149, 0.8182, 0.3149, 0.7727, 0.3937, 0.5455, 0.3149, 0.6364, 0.3149, 0.5909, 0.3937, 0.3636, 0.3149, 0.4545, 0.3149, 0.4091, 0.3937, 0.4091, 0.3937, 0.5, 0.3937, 0.4545, 0.4724, 0.4091, 0.3937, 0.4545, 0.3149, 0.5, 0.3937, 0.4545, 0.3149, 0.5455, 0.3149, 0.5, 0.3937, 0.5909, 0.3937, 0.6818, 0.3937, 0.6364, 0.4724, 0.5909, 0.3937, 0.6364, 0.3149, 0.6818, 0.3937, 0.6364, 0.3149, 0.7273, 0.3149, 0.6818, 0.3937, 0.7727, 0.3937, 0.8636, 0.3937, 0.8182, 0.4724, 0.7727, 0.3937, 0.8182, 0.3149, 0.8636, 0.3937, 0.8182, 0.3149, 0.9091, 0.3149, 0.8636, 0.3937, 0.04546, 0.3937, 0.1364, 0.3937, 0.09091, 0.4724, 0.04546, 0.3937, 0.09091, 0.3149, 0.1364, 0.3937, 0.09091, 0.3149, 0.1818, 0.3149, 0.1364, 0.3937, 0.2273, 0.3937, 0.3182, 0.3937, 0.2727, 0.4724, 0.2273, 0.3937, 0.2727, 0.3149, 0.3182, 0.3937, 0.2727, 0.3149, 0.3636, 0.3149, 0.3182, 0.3937, 0.4091, 0.2362, 0.4545, 0.3149, 0.3636, 0.3149, 0.4091, 0.2362, 0.5, 0.2362, 0.4545, 0.3149, 0.5, 0.2362, 0.5455, 0.3149, 0.4545, 0.3149, 0.5909, 0.2362, 0.6364, 0.3149, 0.5455, 0.3149, 0.5909, 0.2362, 0.6818, 0.2362, 0.6364, 0.3149, 0.6818, 0.2362, 0.7273, 0.3149, 0.6364, 0.3149, 0.7727, 0.2362, 0.8182, 0.3149, 0.7273, 0.3149, 0.7727, 0.2362, 0.8636, 0.2362, 0.8182, 0.3149, 0.8636, 0.2362, 0.9091, 0.3149, 0.8182, 0.3149, 0.04546, 0.2362, 0.09091, 0.3149, 0.0, 0.3149, 0.04546, 0.2362, 0.1364, 0.2362, 0.09091, 0.3149, 0.1364, 0.2362, 0.1818, 0.3149, 0.09091, 0.3149, 0.2273, 0.2362, 0.2727, 0.3149, 0.1818, 0.3149, 0.2273, 0.2362, 0.3182, 0.2362, 0.2727, 0.3149, 0.3182, 0.2362, 0.3636, 0.3149, 0.2727, 0.3149, 0.5, 0.2362, 0.5909, 0.2362, 0.5455, 0.3149, 0.5, 0.2362, 0.5455, 0.1575, 0.5909, 0.2362, 0.5455, 0.1575, 0.6364, 0.1575, 0.5909, 0.2362, 0.6818, 0.2362, 0.7727, 0.2362, 0.7273, 0.3149, 0.6818, 0.2362, 0.7273, 0.1575, 0.7727, 0.2362, 0.7273, 0.1575, 0.8182, 0.1575, 0.7727, 0.2362, 0.8636, 0.2362, 0.9545, 0.2362, 0.9091, 0.3149, 0.8636, 0.2362, 0.9091, 0.1575, 0.9545, 0.2362, 0.9091, 0.1575, 1.0, 0.1575, 0.9545, 0.2362, 0.1364, 0.2362, 0.2273, 0.2362, 0.1818, 0.3149, 0.1364, 0.2362, 0.1818, 0.1575, 0.2273, 0.2362, 0.1818, 0.1575, 0.2727, 0.1575, 0.2273, 0.2362, 0.3182, 0.2362, 0.4091, 0.2362, 0.3636, 0.3149, 0.3182, 0.2362, 0.3636, 0.1575, 0.4091, 0.2362, 0.3636, 0.1575, 0.4545, 0.1575, 0.4091, 0.2362, 0.5, 0.07873, 0.5455, 0.1575, 0.4545, 0.1575, 0.5, 0.07873, 0.5909, 0.07873, 0.5455, 0.1575, 0.5909, 0.07873, 0.6364, 0.1575, 0.5455, 0.1575, 0.6818, 0.07873, 0.7273, 0.1575, 0.6364, 0.1575, 0.6818, 0.07873, 0.7727, 0.07873, 0.7273, 0.1575, 0.7727, 0.07873, 0.8182, 0.1575, 0.7273, 0.1575, 0.8636, 0.07873, 0.9091, 0.1575, 0.8182, 0.1575, 0.8636, 0.07873, 0.9545, 0.07873, 0.9091, 0.1575, 0.9545, 0.07873, 1.0, 0.1575, 0.9091, 0.1575, 0.3636, 0.1575, 0.4091, 0.07873, 0.4545, 0.1575, 0.3636, 0.1575, 0.3182, 0.07873, 0.4091, 0.07873, 0.3182, 0.07873, 0.3636, 0.0, 0.4091, 0.07873, 0.1364, 0.07873, 0.1818, 0.1575, 0.09091, 0.1575, 0.1364, 0.07873, 0.2273, 0.07873, 0.1818, 0.1575, 0.2273, 0.07873, 0.2727, 0.1575, 0.1818, 0.1575])
me_icosphere_004.materials.append(mat_leaf2)
me_icosphere_004.update()
me_icosphere_006 = bpy.data.meshes.new('Icosphere.006')
me_icosphere_006.from_pydata([(0.0, 0.0, -1.0), (0.7236, -0.5257, -0.4472), (-0.2764, -0.8506, -0.4472), (-0.8944, 0.0, -0.4472), (-0.2764, 0.8506, -0.4472), (0.7236, 0.5257, -0.4472), (0.2764, -0.8506, 0.4472), (-0.7236, -0.5257, 0.4472), (-0.7236, 0.5257, 0.4472), (0.2764, 0.8506, 0.4472), (0.8944, 0.0, 0.4472), (0.0, 0.0, 1.0), (-0.1625, -0.5, -0.8507), (0.4253, -0.309, -0.8507), (0.2629, -0.809, -0.5257), (0.8506, 0.0, -0.5257), (0.4253, 0.309, -0.8507), (-0.5257, 0.0, -0.8507), (-0.6882, -0.5, -0.5257), (-0.1625, 0.5, -0.8507), (-0.6882, 0.5, -0.5257), (0.2629, 0.809, -0.5257), (0.9511, -0.309, 0.0), (0.9511, 0.309, 0.0), (0.0, -1.0, 0.0), (0.5878, -0.809, 0.0), (-0.9511, -0.309, 0.0), (-0.5878, -0.809, 0.0), (-0.5878, 0.809, 0.0), (-0.9511, 0.309, 0.0), (0.5878, 0.809, 0.0), (0.0, 1.0, 0.0), (0.6882, -0.5, 0.5257), (-0.2629, -0.809, 0.5257), (-0.8506, 0.0, 0.5257), (-0.2629, 0.809, 0.5257), (0.6882, 0.5, 0.5257), (0.1625, -0.5, 0.8507), (0.5257, 0.0, 0.8507), (-0.4253, -0.309, 0.8507), (-0.4253, 0.309, 0.8507), (0.1625, 0.5, 0.8507)], [], [(0, 13, 12), (1, 13, 15), (0, 12, 17), (0, 17, 19), (0, 19, 16), (1, 15, 22), (2, 14, 24), (3, 18, 26), (4, 20, 28), (5, 21, 30), (1, 22, 25), (2, 24, 27), (3, 26, 29), (4, 28, 31), (5, 30, 23), (6, 32, 37), (7, 33, 39), (8, 34, 40), (9, 35, 41), (10, 36, 38), (38, 41, 11), (38, 36, 41), (36, 9, 41), (41, 40, 11), (41, 35, 40), (35, 8, 40), (40, 39, 11), (40, 34, 39), (34, 7, 39), (39, 37, 11), (39, 33, 37), (33, 6, 37), (37, 38, 11), (37, 32, 38), (32, 10, 38), (23, 36, 10), (23, 30, 36), (30, 9, 36), (31, 35, 9), (31, 28, 35), (28, 8, 35), (29, 34, 8), (29, 26, 34), (26, 7, 34), (27, 33, 7), (27, 24, 33), (24, 6, 33), (25, 32, 6), (25, 22, 32), (22, 10, 32), (30, 31, 9), (30, 21, 31), (21, 4, 31), (28, 29, 8), (28, 20, 29), (20, 3, 29), (26, 27, 7), (26, 18, 27), (18, 2, 27), (24, 25, 6), (24, 14, 25), (14, 1, 25), (22, 23, 10), (22, 15, 23), (15, 5, 23), (16, 21, 5), (16, 19, 21), (19, 4, 21), (19, 20, 4), (19, 17, 20), (17, 3, 20), (17, 18, 3), (17, 12, 18), (12, 2, 18), (15, 16, 5), (15, 13, 16), (13, 0, 16), (12, 14, 2), (12, 13, 14), (13, 1, 14)])
_uv = me_icosphere_006.uv_layers.new(name='UVMap')
_uv.uv.foreach_set('vector', [0.1818, 0.0, 0.2273, 0.07873, 0.1364, 0.07873, 0.2727, 0.1575, 0.3182, 0.07873, 0.3636, 0.1575, 0.9091, 0.0, 0.9545, 0.07873, 0.8636, 0.07873, 0.7273, 0.0, 0.7727, 0.07873, 0.6818, 0.07873, 0.5455, 0.0, 0.5909, 0.07873, 0.5, 0.07873, 0.2727, 0.1575, 0.3636, 0.1575, 0.3182, 0.2362, 0.09091, 0.1575, 0.1818, 0.1575, 0.1364, 0.2362, 0.8182, 0.1575, 0.9091, 0.1575, 0.8636, 0.2362, 0.6364, 0.1575, 0.7273, 0.1575, 0.6818, 0.2362, 0.4545, 0.1575, 0.5455, 0.1575, 0.5, 0.2362, 0.2727, 0.1575, 0.3182, 0.2362, 0.2273, 0.2362, 0.09091, 0.1575, 0.1364, 0.2362, 0.04546, 0.2362, 0.8182, 0.1575, 0.8636, 0.2362, 0.7727, 0.2362, 0.6364, 0.1575, 0.6818, 0.2362, 0.5909, 0.2362, 0.4545, 0.1575, 0.5, 0.2362, 0.4091, 0.2362, 0.1818, 0.3149, 0.2727, 0.3149, 0.2273, 0.3937, 0.0, 0.3149, 0.09091, 0.3149, 0.04546, 0.3937, 0.7273, 0.3149, 0.8182, 0.3149, 0.7727, 0.3937, 0.5455, 0.3149, 0.6364, 0.3149, 0.5909, 0.3937, 0.3636, 0.3149, 0.4545, 0.3149, 0.4091, 0.3937, 0.4091, 0.3937, 0.5, 0.3937, 0.4545, 0.4724, 0.4091, 0.3937, 0.4545, 0.3149, 0.5, 0.3937, 0.4545, 0.3149, 0.5455, 0.3149, 0.5, 0.3937, 0.5909, 0.3937, 0.6818, 0.3937, 0.6364, 0.4724, 0.5909, 0.3937, 0.6364, 0.3149, 0.6818, 0.3937, 0.6364, 0.3149, 0.7273, 0.3149, 0.6818, 0.3937, 0.7727, 0.3937, 0.8636, 0.3937, 0.8182, 0.4724, 0.7727, 0.3937, 0.8182, 0.3149, 0.8636, 0.3937, 0.8182, 0.3149, 0.9091, 0.3149, 0.8636, 0.3937, 0.04546, 0.3937, 0.1364, 0.3937, 0.09091, 0.4724, 0.04546, 0.3937, 0.09091, 0.3149, 0.1364, 0.3937, 0.09091, 0.3149, 0.1818, 0.3149, 0.1364, 0.3937, 0.2273, 0.3937, 0.3182, 0.3937, 0.2727, 0.4724, 0.2273, 0.3937, 0.2727, 0.3149, 0.3182, 0.3937, 0.2727, 0.3149, 0.3636, 0.3149, 0.3182, 0.3937, 0.4091, 0.2362, 0.4545, 0.3149, 0.3636, 0.3149, 0.4091, 0.2362, 0.5, 0.2362, 0.4545, 0.3149, 0.5, 0.2362, 0.5455, 0.3149, 0.4545, 0.3149, 0.5909, 0.2362, 0.6364, 0.3149, 0.5455, 0.3149, 0.5909, 0.2362, 0.6818, 0.2362, 0.6364, 0.3149, 0.6818, 0.2362, 0.7273, 0.3149, 0.6364, 0.3149, 0.7727, 0.2362, 0.8182, 0.3149, 0.7273, 0.3149, 0.7727, 0.2362, 0.8636, 0.2362, 0.8182, 0.3149, 0.8636, 0.2362, 0.9091, 0.3149, 0.8182, 0.3149, 0.04546, 0.2362, 0.09091, 0.3149, 0.0, 0.3149, 0.04546, 0.2362, 0.1364, 0.2362, 0.09091, 0.3149, 0.1364, 0.2362, 0.1818, 0.3149, 0.09091, 0.3149, 0.2273, 0.2362, 0.2727, 0.3149, 0.1818, 0.3149, 0.2273, 0.2362, 0.3182, 0.2362, 0.2727, 0.3149, 0.3182, 0.2362, 0.3636, 0.3149, 0.2727, 0.3149, 0.5, 0.2362, 0.5909, 0.2362, 0.5455, 0.3149, 0.5, 0.2362, 0.5455, 0.1575, 0.5909, 0.2362, 0.5455, 0.1575, 0.6364, 0.1575, 0.5909, 0.2362, 0.6818, 0.2362, 0.7727, 0.2362, 0.7273, 0.3149, 0.6818, 0.2362, 0.7273, 0.1575, 0.7727, 0.2362, 0.7273, 0.1575, 0.8182, 0.1575, 0.7727, 0.2362, 0.8636, 0.2362, 0.9545, 0.2362, 0.9091, 0.3149, 0.8636, 0.2362, 0.9091, 0.1575, 0.9545, 0.2362, 0.9091, 0.1575, 1.0, 0.1575, 0.9545, 0.2362, 0.1364, 0.2362, 0.2273, 0.2362, 0.1818, 0.3149, 0.1364, 0.2362, 0.1818, 0.1575, 0.2273, 0.2362, 0.1818, 0.1575, 0.2727, 0.1575, 0.2273, 0.2362, 0.3182, 0.2362, 0.4091, 0.2362, 0.3636, 0.3149, 0.3182, 0.2362, 0.3636, 0.1575, 0.4091, 0.2362, 0.3636, 0.1575, 0.4545, 0.1575, 0.4091, 0.2362, 0.5, 0.07873, 0.5455, 0.1575, 0.4545, 0.1575, 0.5, 0.07873, 0.5909, 0.07873, 0.5455, 0.1575, 0.5909, 0.07873, 0.6364, 0.1575, 0.5455, 0.1575, 0.6818, 0.07873, 0.7273, 0.1575, 0.6364, 0.1575, 0.6818, 0.07873, 0.7727, 0.07873, 0.7273, 0.1575, 0.7727, 0.07873, 0.8182, 0.1575, 0.7273, 0.1575, 0.8636, 0.07873, 0.9091, 0.1575, 0.8182, 0.1575, 0.8636, 0.07873, 0.9545, 0.07873, 0.9091, 0.1575, 0.9545, 0.07873, 1.0, 0.1575, 0.9091, 0.1575, 0.3636, 0.1575, 0.4091, 0.07873, 0.4545, 0.1575, 0.3636, 0.1575, 0.3182, 0.07873, 0.4091, 0.07873, 0.3182, 0.07873, 0.3636, 0.0, 0.4091, 0.07873, 0.1364, 0.07873, 0.1818, 0.1575, 0.09091, 0.1575, 0.1364, 0.07873, 0.2273, 0.07873, 0.1818, 0.1575, 0.2273, 0.07873, 0.2727, 0.1575, 0.1818, 0.1575])
me_icosphere_006.materials.append(mat_leaf2)
me_icosphere_006.update()
me_icosphere_002 = bpy.data.meshes.new('Icosphere.002')
me_icosphere_002.from_pydata([(0.0, 0.0, -1.0), (0.7236, -0.5257, -0.4472), (-0.2764, -0.8506, -0.4472), (-0.8944, 0.0, -0.4472), (-0.2764, 0.8506, -0.4472), (0.7236, 0.5257, -0.4472), (0.2764, -0.8506, 0.4472), (-0.7236, -0.5257, 0.4472), (-0.7236, 0.5257, 0.4472), (0.2764, 0.8506, 0.4472), (0.8944, 0.0, 0.4472), (0.0, 0.0, 1.0), (-0.1625, -0.5, -0.8507), (0.4253, -0.309, -0.8507), (0.2629, -0.809, -0.5257), (0.8506, 0.0, -0.5257), (0.4253, 0.309, -0.8507), (-0.5257, 0.0, -0.8507), (-0.6882, -0.5, -0.5257), (-0.1625, 0.5, -0.8507), (-0.6882, 0.5, -0.5257), (0.2629, 0.809, -0.5257), (0.9511, -0.309, 0.0), (0.9511, 0.309, 0.0), (0.0, -1.0, 0.0), (0.5878, -0.809, 0.0), (-0.9511, -0.309, 0.0), (-0.5878, -0.809, 0.0), (-0.5878, 0.809, 0.0), (-0.9511, 0.309, 0.0), (0.5878, 0.809, 0.0), (0.0, 1.0, 0.0), (0.6882, -0.5, 0.5257), (-0.2629, -0.809, 0.5257), (-0.8506, 0.0, 0.5257), (-0.2629, 0.809, 0.5257), (0.6882, 0.5, 0.5257), (0.1625, -0.5, 0.8507), (0.5257, 0.0, 0.8507), (-0.4253, -0.309, 0.8507), (-0.4253, 0.309, 0.8507), (0.1625, 0.5, 0.8507)], [], [(0, 13, 12), (1, 13, 15), (0, 12, 17), (0, 17, 19), (0, 19, 16), (1, 15, 22), (2, 14, 24), (3, 18, 26), (4, 20, 28), (5, 21, 30), (1, 22, 25), (2, 24, 27), (3, 26, 29), (4, 28, 31), (5, 30, 23), (6, 32, 37), (7, 33, 39), (8, 34, 40), (9, 35, 41), (10, 36, 38), (38, 41, 11), (38, 36, 41), (36, 9, 41), (41, 40, 11), (41, 35, 40), (35, 8, 40), (40, 39, 11), (40, 34, 39), (34, 7, 39), (39, 37, 11), (39, 33, 37), (33, 6, 37), (37, 38, 11), (37, 32, 38), (32, 10, 38), (23, 36, 10), (23, 30, 36), (30, 9, 36), (31, 35, 9), (31, 28, 35), (28, 8, 35), (29, 34, 8), (29, 26, 34), (26, 7, 34), (27, 33, 7), (27, 24, 33), (24, 6, 33), (25, 32, 6), (25, 22, 32), (22, 10, 32), (30, 31, 9), (30, 21, 31), (21, 4, 31), (28, 29, 8), (28, 20, 29), (20, 3, 29), (26, 27, 7), (26, 18, 27), (18, 2, 27), (24, 25, 6), (24, 14, 25), (14, 1, 25), (22, 23, 10), (22, 15, 23), (15, 5, 23), (16, 21, 5), (16, 19, 21), (19, 4, 21), (19, 20, 4), (19, 17, 20), (17, 3, 20), (17, 18, 3), (17, 12, 18), (12, 2, 18), (15, 16, 5), (15, 13, 16), (13, 0, 16), (12, 14, 2), (12, 13, 14), (13, 1, 14)])
_uv = me_icosphere_002.uv_layers.new(name='UVMap')
_uv.uv.foreach_set('vector', [0.1818, 0.0, 0.2273, 0.07873, 0.1364, 0.07873, 0.2727, 0.1575, 0.3182, 0.07873, 0.3636, 0.1575, 0.9091, 0.0, 0.9545, 0.07873, 0.8636, 0.07873, 0.7273, 0.0, 0.7727, 0.07873, 0.6818, 0.07873, 0.5455, 0.0, 0.5909, 0.07873, 0.5, 0.07873, 0.2727, 0.1575, 0.3636, 0.1575, 0.3182, 0.2362, 0.09091, 0.1575, 0.1818, 0.1575, 0.1364, 0.2362, 0.8182, 0.1575, 0.9091, 0.1575, 0.8636, 0.2362, 0.6364, 0.1575, 0.7273, 0.1575, 0.6818, 0.2362, 0.4545, 0.1575, 0.5455, 0.1575, 0.5, 0.2362, 0.2727, 0.1575, 0.3182, 0.2362, 0.2273, 0.2362, 0.09091, 0.1575, 0.1364, 0.2362, 0.04546, 0.2362, 0.8182, 0.1575, 0.8636, 0.2362, 0.7727, 0.2362, 0.6364, 0.1575, 0.6818, 0.2362, 0.5909, 0.2362, 0.4545, 0.1575, 0.5, 0.2362, 0.4091, 0.2362, 0.1818, 0.3149, 0.2727, 0.3149, 0.2273, 0.3937, 0.0, 0.3149, 0.09091, 0.3149, 0.04546, 0.3937, 0.7273, 0.3149, 0.8182, 0.3149, 0.7727, 0.3937, 0.5455, 0.3149, 0.6364, 0.3149, 0.5909, 0.3937, 0.3636, 0.3149, 0.4545, 0.3149, 0.4091, 0.3937, 0.4091, 0.3937, 0.5, 0.3937, 0.4545, 0.4724, 0.4091, 0.3937, 0.4545, 0.3149, 0.5, 0.3937, 0.4545, 0.3149, 0.5455, 0.3149, 0.5, 0.3937, 0.5909, 0.3937, 0.6818, 0.3937, 0.6364, 0.4724, 0.5909, 0.3937, 0.6364, 0.3149, 0.6818, 0.3937, 0.6364, 0.3149, 0.7273, 0.3149, 0.6818, 0.3937, 0.7727, 0.3937, 0.8636, 0.3937, 0.8182, 0.4724, 0.7727, 0.3937, 0.8182, 0.3149, 0.8636, 0.3937, 0.8182, 0.3149, 0.9091, 0.3149, 0.8636, 0.3937, 0.04546, 0.3937, 0.1364, 0.3937, 0.09091, 0.4724, 0.04546, 0.3937, 0.09091, 0.3149, 0.1364, 0.3937, 0.09091, 0.3149, 0.1818, 0.3149, 0.1364, 0.3937, 0.2273, 0.3937, 0.3182, 0.3937, 0.2727, 0.4724, 0.2273, 0.3937, 0.2727, 0.3149, 0.3182, 0.3937, 0.2727, 0.3149, 0.3636, 0.3149, 0.3182, 0.3937, 0.4091, 0.2362, 0.4545, 0.3149, 0.3636, 0.3149, 0.4091, 0.2362, 0.5, 0.2362, 0.4545, 0.3149, 0.5, 0.2362, 0.5455, 0.3149, 0.4545, 0.3149, 0.5909, 0.2362, 0.6364, 0.3149, 0.5455, 0.3149, 0.5909, 0.2362, 0.6818, 0.2362, 0.6364, 0.3149, 0.6818, 0.2362, 0.7273, 0.3149, 0.6364, 0.3149, 0.7727, 0.2362, 0.8182, 0.3149, 0.7273, 0.3149, 0.7727, 0.2362, 0.8636, 0.2362, 0.8182, 0.3149, 0.8636, 0.2362, 0.9091, 0.3149, 0.8182, 0.3149, 0.04546, 0.2362, 0.09091, 0.3149, 0.0, 0.3149, 0.04546, 0.2362, 0.1364, 0.2362, 0.09091, 0.3149, 0.1364, 0.2362, 0.1818, 0.3149, 0.09091, 0.3149, 0.2273, 0.2362, 0.2727, 0.3149, 0.1818, 0.3149, 0.2273, 0.2362, 0.3182, 0.2362, 0.2727, 0.3149, 0.3182, 0.2362, 0.3636, 0.3149, 0.2727, 0.3149, 0.5, 0.2362, 0.5909, 0.2362, 0.5455, 0.3149, 0.5, 0.2362, 0.5455, 0.1575, 0.5909, 0.2362, 0.5455, 0.1575, 0.6364, 0.1575, 0.5909, 0.2362, 0.6818, 0.2362, 0.7727, 0.2362, 0.7273, 0.3149, 0.6818, 0.2362, 0.7273, 0.1575, 0.7727, 0.2362, 0.7273, 0.1575, 0.8182, 0.1575, 0.7727, 0.2362, 0.8636, 0.2362, 0.9545, 0.2362, 0.9091, 0.3149, 0.8636, 0.2362, 0.9091, 0.1575, 0.9545, 0.2362, 0.9091, 0.1575, 1.0, 0.1575, 0.9545, 0.2362, 0.1364, 0.2362, 0.2273, 0.2362, 0.1818, 0.3149, 0.1364, 0.2362, 0.1818, 0.1575, 0.2273, 0.2362, 0.1818, 0.1575, 0.2727, 0.1575, 0.2273, 0.2362, 0.3182, 0.2362, 0.4091, 0.2362, 0.3636, 0.3149, 0.3182, 0.2362, 0.3636, 0.1575, 0.4091, 0.2362, 0.3636, 0.1575, 0.4545, 0.1575, 0.4091, 0.2362, 0.5, 0.07873, 0.5455, 0.1575, 0.4545, 0.1575, 0.5, 0.07873, 0.5909, 0.07873, 0.5455, 0.1575, 0.5909, 0.07873, 0.6364, 0.1575, 0.5455, 0.1575, 0.6818, 0.07873, 0.7273, 0.1575, 0.6364, 0.1575, 0.6818, 0.07873, 0.7727, 0.07873, 0.7273, 0.1575, 0.7727, 0.07873, 0.8182, 0.1575, 0.7273, 0.1575, 0.8636, 0.07873, 0.9091, 0.1575, 0.8182, 0.1575, 0.8636, 0.07873, 0.9545, 0.07873, 0.9091, 0.1575, 0.9545, 0.07873, 1.0, 0.1575, 0.9091, 0.1575, 0.3636, 0.1575, 0.4091, 0.07873, 0.4545, 0.1575, 0.3636, 0.1575, 0.3182, 0.07873, 0.4091, 0.07873, 0.3182, 0.07873, 0.3636, 0.0, 0.4091, 0.07873, 0.1364, 0.07873, 0.1818, 0.1575, 0.09091, 0.1575, 0.1364, 0.07873, 0.2273, 0.07873, 0.1818, 0.1575, 0.2273, 0.07873, 0.2727, 0.1575, 0.1818, 0.1575])
me_icosphere_002.materials.append(mat_leaf2)
me_icosphere_002.update()
me_plane_002 = bpy.data.meshes.new('Plane.002')
me_plane_002.from_pydata([(0.0, 0.0, 0.0), (-0.7441, 0.3402, 2.516), (-0.3614, -0.248, 1.474), (0.0, -1.324e-07, 0.9851), (-0.3189, -0.4465, 2.098), (0.03543, -0.6662, 2.466), (0.3969, 0.3118, 1.623), (0.4394, 0.6874, 2.069), (0.4394, 0.5457, 2.431), (0.8292, 0.9426, 2.169), (0.1347, 0.3756, 2.225), (0.652, -0.07087, 2.225), (0.3969, -0.1134, 2.523), (0.8008, -0.1134, 2.374), (-0.5528, 0.2055, 1.974), (-0.3685, -0.01417, 2.264), (0.0616, 0.01795, 0.4876)], [(4, 5), (2, 4), (14, 1), (3, 2), (16, 3), (3, 6), (6, 7), (7, 8), (7, 9), (6, 10), (6, 11), (11, 12), (11, 13), (2, 14), (14, 15), (0, 16)], [])
_uv = me_plane_002.uv_layers.new(name='UVMap')
_uv.uv.foreach_set('vector', [])
me_plane_002.materials.append(mat_wood)
me_plane_002.update()

# ---- objects
ob_ground_col = bpy.data.objects.new('ground-col', me_cube)
ob_pinecoll_noimp = bpy.data.objects.new('pinecoll-noimp', me_cylinder_002)
ob_trees = bpy.data.objects.new('trees', me_plane)
ob_treecoll_noimp = bpy.data.objects.new('treecoll-noimp', me_cylinder_001)
ob_leaf_noimp = bpy.data.objects.new('leaf-noimp', me_cylinder_006)
ob_leaf_001_noimp = bpy.data.objects.new('leaf.001-noimp', me_cylinder_005)
ob_leaf_002_noimp = bpy.data.objects.new('leaf.002-noimp', me_cylinder_007)
ob_leaf_003_noimp = bpy.data.objects.new('leaf.003-noimp', me_cylinder_008)
ob_tree_noimp = bpy.data.objects.new('tree-noimp', me_cylinder)
ob_dark1_noimp = bpy.data.objects.new('dark1-noimp', me_icosphere_005)
ob_dark2_noimp = bpy.data.objects.new('dark2-noimp', me_icosphere_007)
ob_dark3_noimp = bpy.data.objects.new('dark3-noimp', me_icosphere_003)
ob_dark4_noimp = bpy.data.objects.new('dark4-noimp', me_icosphere_001)
ob_pale1_noimp = bpy.data.objects.new('pale1-noimp', me_icosphere)
ob_pale2_noimp = bpy.data.objects.new('pale2-noimp', me_icosphere_004)
ob_pale3_noimp = bpy.data.objects.new('pale3-noimp', me_icosphere_006)
ob_pale4_noimp = bpy.data.objects.new('pale4-noimp', me_icosphere_002)
ob_wood_noimp = bpy.data.objects.new('wood-noimp', me_plane_002)
_N = ng_trees_geonodes.nodes; _L = ng_trees_geonodes.links
n0 = _N.new('GeometryNodeDeleteGeometry'); n0.name = 'Delete Geometry'; n0.location = (1025, 530)
n1 = _N.new('GeometryNodeMergeByDistance'); n1.name = 'Merge by Distance'; n1.location = (779, 616)
n1.inputs[2].default_value = 3.0
n2 = _N.new('GeometryNodeDistributePointsOnFaces'); n2.name = 'Distribute Points on Faces'; n2.location = (564, 688)
n2.inputs[4].default_value = 0.02
n3 = _N.new('NodeGroupInput'); n3.name = 'Group Input'; n3.location = (395, 550)
n4 = _N.new('FunctionNodeCompare'); n4.name = 'Compare'; n4.location = (787, 347)
n4.operation = 'LESS_THAN'
n4.inputs[1].default_value = 1.1
n4.inputs[6].default_value = (0.0, 0.0, 0.0, 0.0)
n4.inputs[7].default_value = (0.0, 0.0, 0.0, 0.0)
n5 = _N.new('GeometryNodeProximity'); n5.name = 'Geometry Proximity'; n5.location = (588, 344)
n5.target_element = 'POINTS'
n6 = _N.new('GeometryNodeDistributePointsInVolume'); n6.name = 'Distribute Points in Volume'; n6.location = (350, 340)
n6.inputs[1].default_value = 0.5
n7 = _N.new('GeometryNodeMeshToVolume'); n7.name = 'Mesh to Volume'; n7.location = (101, 402)
n7.inputs[4].default_value = 0.0
n8 = _N.new('GeometryNodeMeshIcoSphere'); n8.name = 'Ico Sphere'; n8.location = (-80, 305)
n8.inputs[0].default_value = 20.8
n8.inputs[1].default_value = 4
n9 = _N.new('GeometryNodeInstanceOnPoints'); n9.name = 'Instance on Points'; n9.location = (1213, 522)
n10 = _N.new('NodeGroupOutput'); n10.name = 'Group Output'; n10.location = (1611, 410)
n11 = _N.new('GeometryNodeRealizeInstances'); n11.name = 'Realize Instances'; n11.location = (1407, 412)
n12 = _N.new('ShaderNodeValue'); n12.name = 'Value'; n12.location = (509, 111)
n12.outputs[0].default_value = 1.0
n13 = _N.new('GeometryNodeCollectionInfo'); n13.name = 'Collection Info.001'; n13.location = (1016, 22)
n13.inputs[0].default_value = col_tree_noimp
n14 = _N.new('GeometryNodeSwitch'); n14.name = 'Switch'; n14.location = (1027, 318)
n15 = _N.new('GeometryNodeCollectionInfo'); n15.name = 'Collection Info'; n15.location = (864, 125)
n15.inputs[0].default_value = col_pine_noimp
n16 = _N.new('FunctionNodeRandomValue'); n16.name = 'Random Value'; n16.location = (690, 169)
n16.data_type = 'BOOLEAN'
_L.new(n3.outputs[0], n2.inputs[0])
_L.new(n2.outputs[0], n1.inputs[0])
_L.new(n9.outputs[0], n11.inputs[0])
_L.new(n4.outputs[0], n0.inputs[1])
_L.new(n5.outputs[1], n4.inputs[0])
_L.new(n1.outputs[0], n0.inputs[0])
_L.new(n6.outputs[0], n5.inputs[0])
_L.new(n8.outputs[0], n7.inputs[0])
_L.new(n7.outputs[0], n6.inputs[0])
_L.new(n0.outputs[0], n9.inputs[0])
_L.new(n11.outputs[0], n10.inputs[0])
_L.new(n14.outputs[0], n9.inputs[2])
_L.new(n15.outputs[0], n14.inputs[1])
_L.new(n13.outputs[0], n14.inputs[2])
_L.new(n16.outputs[3], n14.inputs[0])
_L.new(n12.outputs[0], n16.inputs[7])
n10.is_active_output = True

# ---- transforms, parenting, visibility, modifiers, constraints
ob_ground_col.location = (0.0, 0.0, 0.0)
ob_ground_col.lock_rotations_4d = False
ob_ground_col.empty_display_type = 'ARROWS'
ob_ground_col.lineart.crease_threshold = 0.0
ob_pinecoll_noimp.location = (0.0, 0.0, 0.0)
ob_trees.location = (0.0, 0.0, 0.0)
_m = ob_trees.modifiers.new('GeometryNodes', 'NODES')
_m.node_group = ng_trees_geonodes
ob_treecoll_noimp.location = (-0.08759, -0.1877, 0.9106)
ob_leaf_noimp.location = (0.0, 0.0, 4.253)
ob_leaf_noimp.rotation_euler = (0.06828, -0.01994, -0.001364)
ob_leaf_noimp.scale = (1.159, 1.158, 1.052)
ob_leaf_001_noimp.location = (0.0, 0.0, 2.948)
ob_leaf_001_noimp.rotation_euler = (-0.03557, 0.07058, -0.00251)
ob_leaf_001_noimp.scale = (1.158, 1.159, 1.052)
ob_leaf_002_noimp.location = (0.0, 0.0, 5.42)
ob_leaf_002_noimp.rotation_euler = (0.08952, 0.0274, 0.002459)
ob_leaf_002_noimp.scale = (1.159, 1.158, 1.052)
ob_leaf_003_noimp.location = (0.0, 0.0, 6.409)
ob_leaf_003_noimp.rotation_euler = (-0.04304, 0.04602, -0.001981)
ob_leaf_003_noimp.scale = (1.159, 1.159, 1.052)
ob_tree_noimp.location = (0.0, 0.0, 1.079)
ob_tree_noimp.scale = (1.0, 1.0, 1.051)
ob_dark1_noimp.location = (0.7204, -0.2184, 6.243)
ob_dark1_noimp.scale = (0.9567, 0.9567, 0.9567)
_m = ob_dark1_noimp.modifiers.new('SimpleDeform', 'SIMPLE_DEFORM')
_m.deform_method = 'TAPER'
_m.deform_axis = 'Z'
_m.factor = 0.3191
_m.angle = 0.3191
_m = ob_dark1_noimp.modifiers.new('SimpleDeform.001', 'SIMPLE_DEFORM')
_m.factor = 0.8622
_m.angle = 0.8622
ob_dark2_noimp.location = (-0.1384, 0.4213, 5.937)
ob_dark2_noimp.scale = (1.229, 1.229, 1.229)
_m = ob_dark2_noimp.modifiers.new('SimpleDeform', 'SIMPLE_DEFORM')
_m.deform_method = 'TAPER'
_m.deform_axis = 'Z'
_m.factor = 0.3191
_m.angle = 0.3191
_m = ob_dark2_noimp.modifiers.new('SimpleDeform.001', 'SIMPLE_DEFORM')
_m.factor = 0.8622
_m.angle = 0.8622
ob_dark3_noimp.location = (1.445, 1.888, 5.021)
ob_dark3_noimp.scale = (0.836, 0.836, 0.836)
_m = ob_dark3_noimp.modifiers.new('SimpleDeform', 'SIMPLE_DEFORM')
_m.deform_method = 'TAPER'
_m.deform_axis = 'Z'
_m.factor = 0.3191
_m.angle = 0.3191
_m = ob_dark3_noimp.modifiers.new('SimpleDeform.001', 'SIMPLE_DEFORM')
_m.factor = 0.8622
_m.angle = 0.8622
ob_dark4_noimp.location = (-1.981, 0.6309, 6.052)
ob_dark4_noimp.scale = (0.8549, 0.8549, 0.8549)
_m = ob_dark4_noimp.modifiers.new('SimpleDeform', 'SIMPLE_DEFORM')
_m.deform_method = 'TAPER'
_m.deform_axis = 'Z'
_m.factor = 0.3191
_m.angle = 0.3191
_m = ob_dark4_noimp.modifiers.new('SimpleDeform.001', 'SIMPLE_DEFORM')
_m.factor = 0.8622
_m.angle = 0.8622
ob_pale1_noimp.location = (-0.1829, -1.792, 5.793)
ob_pale1_noimp.scale = (1.164, 1.164, 1.164)
_m = ob_pale1_noimp.modifiers.new('SimpleDeform', 'SIMPLE_DEFORM')
_m.deform_method = 'TAPER'
_m.deform_axis = 'Z'
_m.factor = 0.3191
_m.angle = 0.3191
_m = ob_pale1_noimp.modifiers.new('SimpleDeform.001', 'SIMPLE_DEFORM')
_m.factor = 0.8622
_m.angle = 0.8622
ob_pale2_noimp.location = (-1.305, -0.2857, 6.069)
ob_pale2_noimp.scale = (1.129, 1.129, 1.129)
_m = ob_pale2_noimp.modifiers.new('SimpleDeform', 'SIMPLE_DEFORM')
_m.deform_method = 'TAPER'
_m.deform_axis = 'Z'
_m.factor = 0.3191
_m.angle = 0.3191
_m = ob_pale2_noimp.modifiers.new('SimpleDeform.001', 'SIMPLE_DEFORM')
_m.factor = 0.8622
_m.angle = 0.8622
ob_pale3_noimp.location = (1.918, -0.5081, 6.143)
ob_pale3_noimp.scale = (0.6695, 0.6695, 0.6695)
_m = ob_pale3_noimp.modifiers.new('SimpleDeform', 'SIMPLE_DEFORM')
_m.deform_method = 'TAPER'
_m.deform_axis = 'Z'
_m.factor = 0.3191
_m.angle = 0.3191
_m = ob_pale3_noimp.modifiers.new('SimpleDeform.001', 'SIMPLE_DEFORM')
_m.factor = 0.8622
_m.angle = 0.8622
ob_pale4_noimp.location = (0.9015, 1.196, 5.819)
ob_pale4_noimp.scale = (0.9567, 0.9567, 0.9567)
_m = ob_pale4_noimp.modifiers.new('SimpleDeform', 'SIMPLE_DEFORM')
_m.deform_method = 'TAPER'
_m.deform_axis = 'Z'
_m.factor = 0.3191
_m.angle = 0.3191
_m = ob_pale4_noimp.modifiers.new('SimpleDeform.001', 'SIMPLE_DEFORM')
_m.factor = 0.8622
_m.angle = 0.8622
ob_wood_noimp.location = (-0.1952, -0.1889, -0.01883)
ob_wood_noimp.scale = (2.486, 2.486, 2.486)
_m = ob_wood_noimp.modifiers.new('Skin', 'SKIN')

# ---- collection membership
col_collection.objects.link(ob_ground_col)
col_collection.objects.link(ob_pinecoll_noimp)
col_collection.objects.link(ob_trees)
col_collection.objects.link(ob_treecoll_noimp)
col_pine_noimp.objects.link(ob_leaf_noimp)
col_pine_noimp.objects.link(ob_leaf_001_noimp)
col_pine_noimp.objects.link(ob_leaf_002_noimp)
col_pine_noimp.objects.link(ob_leaf_003_noimp)
col_pine_noimp.objects.link(ob_tree_noimp)
col_tree_noimp.objects.link(ob_dark1_noimp)
col_tree_noimp.objects.link(ob_dark2_noimp)
col_tree_noimp.objects.link(ob_dark3_noimp)
col_tree_noimp.objects.link(ob_dark4_noimp)
col_tree_noimp.objects.link(ob_pale1_noimp)
col_tree_noimp.objects.link(ob_pale2_noimp)
col_tree_noimp.objects.link(ob_pale3_noimp)
col_tree_noimp.objects.link(ob_pale4_noimp)
col_tree_noimp.objects.link(ob_wood_noimp)
def _layer_coll(name, lc=None):
    lc = lc or bpy.context.view_layer.layer_collection
    for c in lc.children:
        if c.name == name: return c
        r = _layer_coll(name, c)
        if r: return r
_layer_coll('pine-noimp').exclude = True
_layer_coll('tree-noimp').exclude = True

# ---- scene / render settings (as saved in the file)
scene.frame_start = 1; scene.frame_end = 250; scene.frame_set(35)
scene.render.engine = 'BLENDER_EEVEE_NEXT'
scene.cycles.sampling_pattern = 'TABULATED_SOBOL'
scene.view_settings.view_transform = 'Filmic'
bpy.context.view_layer.update()

# ---- added for rendering (the .blend has no active camera and no usable light): camera, sun
cam_auto = bpy.data.cameras.new('AutoCamera')
cam_auto.lens = 50.0
cam_auto.sensor_width = 36.0
cam_auto.clip_end = 2402.55
ob_auto_camera = bpy.data.objects.new('AutoCamera', cam_auto)
scene.collection.objects.link(ob_auto_camera)
ob_auto_camera.location = (136.579, -164.307, 112.832)
ob_auto_camera.rotation_euler = (1.09748, -7.21219e-08, 0.694738)
scene.camera = ob_auto_camera
light_auto_sun = bpy.data.lights.new('AutoSun', 'SUN')
light_auto_sun.energy = 3.0
light_auto_sun.angle = 0.0523599
ob_auto_sun = bpy.data.objects.new('AutoSun', light_auto_sun)
scene.collection.objects.link(ob_auto_sun)
ob_auto_sun.rotation_euler = (0.872665, 0.174533, 0.523599)
bpy.context.view_layer.update()
